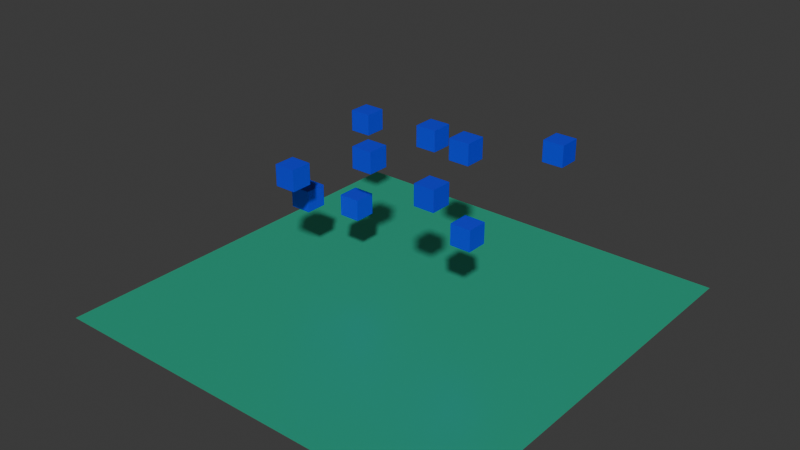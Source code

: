 # Source: exp_9_rigid_body.blend  (saved by Blender 4.4.32; exported with 4.5.12 LTS)
import bpy
from mathutils import Matrix  # noqa: F401  (used for matrix-valued properties, if any)

bpy.ops.wm.read_factory_settings(use_empty=True)
scene = bpy.context.scene
scene.name = 'Scene'

# ---- collections
col_collection = bpy.data.collections.new('Collection'); scene.collection.children.link(col_collection)

# ---- materials (node trees are filled in below, after node groups)
mat_ground_001 = bpy.data.materials.new('ground.001')
mat_cubes = bpy.data.materials.new('cubes')

# ---- material node trees
mat_ground_001.use_nodes = True; mat_ground_001.node_tree.nodes.clear()
_N = mat_ground_001.node_tree.nodes; _L = mat_ground_001.node_tree.links
n0 = _N.new('ShaderNodeBsdfPrincipled'); n0.name = 'Principled BSDF'; n0.location = (10, 300)
n0.inputs[0].default_value = (0.06044, 0.8015, 0.4858, 1.0)
n0.inputs[1].default_value = 0.6147
n0.inputs[2].default_value = 0.4266
n1 = _N.new('ShaderNodeOutputMaterial'); n1.name = 'Material Output'; n1.location = (300, 300)
_L.new(n0.outputs[0], n1.inputs[0])
n1.is_active_output = True
mat_cubes.use_nodes = True; mat_cubes.node_tree.nodes.clear()
_N = mat_cubes.node_tree.nodes; _L = mat_cubes.node_tree.links
n0 = _N.new('ShaderNodeBsdfPrincipled'); n0.name = 'Principled BSDF'; n0.location = (10, 300)
n0.inputs[0].default_value = (0.0, 0.02734, 0.8029, 1.0)
n1 = _N.new('ShaderNodeOutputMaterial'); n1.name = 'Material Output'; n1.location = (300, 300)
_L.new(n0.outputs[0], n1.inputs[0])
n1.is_active_output = True

# ---- world
world_world = bpy.data.worlds.new('World'); scene.world = world_world
world_world.use_nodes = True; world_world.node_tree.nodes.clear()
_N = world_world.node_tree.nodes; _L = world_world.node_tree.links
n0 = _N.new('ShaderNodeOutputWorld'); n0.name = 'World Output'; n0.location = (300, 300)
n1 = _N.new('ShaderNodeBackground'); n1.name = 'Background'; n1.location = (10, 300)
n1.inputs[0].default_value = (0.05088, 0.05088, 0.05088, 1.0)
_L.new(n1.outputs[0], n0.inputs[0])
n0.is_active_output = True
world_world.color = (0.05088, 0.05088, 0.05088)
world_world.sun_shadow_jitter_overblur = 0.0

# ---- meshes
me_plane_007 = bpy.data.meshes.new('Plane.007')
me_plane_007.from_pydata([(-10.0, -10.0, 0.0), (10.0, -10.0, 0.0), (-10.0, 10.0, 0.0), (10.0, 10.0, 0.0)], [], [(0, 1, 3, 2)])
_uv = me_plane_007.uv_layers.new(name='UVMap')
_uv.uv.foreach_set('vector', [0.0, 0.0, 1.0, 0.0, 1.0, 1.0, 0.0, 1.0])
me_plane_007.materials.append(mat_ground_001)
me_plane_007.update()
me_cube_121 = bpy.data.meshes.new('Cube.121')
me_cube_121.from_pydata([(-0.5, -0.5, -0.5), (-0.5, -0.5, 0.5), (-0.5, 0.5, -0.5), (-0.5, 0.5, 0.5), (0.5, -0.5, -0.5), (0.5, -0.5, 0.5), (0.5, 0.5, -0.5), (0.5, 0.5, 0.5)], [], [(0, 1, 3, 2), (2, 3, 7, 6), (6, 7, 5, 4), (4, 5, 1, 0), (2, 6, 4, 0), (7, 3, 1, 5)])
_uv = me_cube_121.uv_layers.new(name='UVMap')
_uv.uv.foreach_set('vector', [0.375, 0.0, 0.625, 0.0, 0.625, 0.25, 0.375, 0.25, 0.375, 0.25, 0.625, 0.25, 0.625, 0.5, 0.375, 0.5, 0.375, 0.5, 0.625, 0.5, 0.625, 0.75, 0.375, 0.75, 0.375, 0.75, 0.625, 0.75, 0.625, 1.0, 0.375, 1.0, 0.125, 0.5, 0.375, 0.5, 0.375, 0.75, 0.125, 0.75, 0.625, 0.5, 0.875, 0.5, 0.875, 0.75, 0.625, 0.75])
me_cube_121.materials.append(mat_cubes)
me_cube_121.update()
me_cube_122 = bpy.data.meshes.new('Cube.122')
me_cube_122.from_pydata([(-0.5, -0.5, -0.5), (-0.5, -0.5, 0.5), (-0.5, 0.5, -0.5), (-0.5, 0.5, 0.5), (0.5, -0.5, -0.5), (0.5, -0.5, 0.5), (0.5, 0.5, -0.5), (0.5, 0.5, 0.5)], [], [(0, 1, 3, 2), (2, 3, 7, 6), (6, 7, 5, 4), (4, 5, 1, 0), (2, 6, 4, 0), (7, 3, 1, 5)])
_uv = me_cube_122.uv_layers.new(name='UVMap')
_uv.uv.foreach_set('vector', [0.375, 0.0, 0.625, 0.0, 0.625, 0.25, 0.375, 0.25, 0.375, 0.25, 0.625, 0.25, 0.625, 0.5, 0.375, 0.5, 0.375, 0.5, 0.625, 0.5, 0.625, 0.75, 0.375, 0.75, 0.375, 0.75, 0.625, 0.75, 0.625, 1.0, 0.375, 1.0, 0.125, 0.5, 0.375, 0.5, 0.375, 0.75, 0.125, 0.75, 0.625, 0.5, 0.875, 0.5, 0.875, 0.75, 0.625, 0.75])
me_cube_122.materials.append(mat_cubes)
me_cube_122.update()
me_cube_123 = bpy.data.meshes.new('Cube.123')
me_cube_123.from_pydata([(-0.5, -0.5, -0.5), (-0.5, -0.5, 0.5), (-0.5, 0.5, -0.5), (-0.5, 0.5, 0.5), (0.5, -0.5, -0.5), (0.5, -0.5, 0.5), (0.5, 0.5, -0.5), (0.5, 0.5, 0.5)], [], [(0, 1, 3, 2), (2, 3, 7, 6), (6, 7, 5, 4), (4, 5, 1, 0), (2, 6, 4, 0), (7, 3, 1, 5)])
_uv = me_cube_123.uv_layers.new(name='UVMap')
_uv.uv.foreach_set('vector', [0.375, 0.0, 0.625, 0.0, 0.625, 0.25, 0.375, 0.25, 0.375, 0.25, 0.625, 0.25, 0.625, 0.5, 0.375, 0.5, 0.375, 0.5, 0.625, 0.5, 0.625, 0.75, 0.375, 0.75, 0.375, 0.75, 0.625, 0.75, 0.625, 1.0, 0.375, 1.0, 0.125, 0.5, 0.375, 0.5, 0.375, 0.75, 0.125, 0.75, 0.625, 0.5, 0.875, 0.5, 0.875, 0.75, 0.625, 0.75])
me_cube_123.materials.append(mat_cubes)
me_cube_123.update()
me_cube_124 = bpy.data.meshes.new('Cube.124')
me_cube_124.from_pydata([(-0.5, -0.5, -0.5), (-0.5, -0.5, 0.5), (-0.5, 0.5, -0.5), (-0.5, 0.5, 0.5), (0.5, -0.5, -0.5), (0.5, -0.5, 0.5), (0.5, 0.5, -0.5), (0.5, 0.5, 0.5)], [], [(0, 1, 3, 2), (2, 3, 7, 6), (6, 7, 5, 4), (4, 5, 1, 0), (2, 6, 4, 0), (7, 3, 1, 5)])
_uv = me_cube_124.uv_layers.new(name='UVMap')
_uv.uv.foreach_set('vector', [0.375, 0.0, 0.625, 0.0, 0.625, 0.25, 0.375, 0.25, 0.375, 0.25, 0.625, 0.25, 0.625, 0.5, 0.375, 0.5, 0.375, 0.5, 0.625, 0.5, 0.625, 0.75, 0.375, 0.75, 0.375, 0.75, 0.625, 0.75, 0.625, 1.0, 0.375, 1.0, 0.125, 0.5, 0.375, 0.5, 0.375, 0.75, 0.125, 0.75, 0.625, 0.5, 0.875, 0.5, 0.875, 0.75, 0.625, 0.75])
me_cube_124.materials.append(mat_cubes)
me_cube_124.update()
me_cube_125 = bpy.data.meshes.new('Cube.125')
me_cube_125.from_pydata([(-0.5, -0.5, -0.5), (-0.5, -0.5, 0.5), (-0.5, 0.5, -0.5), (-0.5, 0.5, 0.5), (0.5, -0.5, -0.5), (0.5, -0.5, 0.5), (0.5, 0.5, -0.5), (0.5, 0.5, 0.5)], [], [(0, 1, 3, 2), (2, 3, 7, 6), (6, 7, 5, 4), (4, 5, 1, 0), (2, 6, 4, 0), (7, 3, 1, 5)])
_uv = me_cube_125.uv_layers.new(name='UVMap')
_uv.uv.foreach_set('vector', [0.375, 0.0, 0.625, 0.0, 0.625, 0.25, 0.375, 0.25, 0.375, 0.25, 0.625, 0.25, 0.625, 0.5, 0.375, 0.5, 0.375, 0.5, 0.625, 0.5, 0.625, 0.75, 0.375, 0.75, 0.375, 0.75, 0.625, 0.75, 0.625, 1.0, 0.375, 1.0, 0.125, 0.5, 0.375, 0.5, 0.375, 0.75, 0.125, 0.75, 0.625, 0.5, 0.875, 0.5, 0.875, 0.75, 0.625, 0.75])
me_cube_125.materials.append(mat_cubes)
me_cube_125.update()
me_cube_126 = bpy.data.meshes.new('Cube.126')
me_cube_126.from_pydata([(-0.5, -0.5, -0.5), (-0.5, -0.5, 0.5), (-0.5, 0.5, -0.5), (-0.5, 0.5, 0.5), (0.5, -0.5, -0.5), (0.5, -0.5, 0.5), (0.5, 0.5, -0.5), (0.5, 0.5, 0.5), (-0.5, 0.3, -0.5), (-0.5, 0.1, -0.5), (-0.5, -0.1, -0.5), (-0.5, -0.3, -0.5), (-0.5, -0.5, -0.3), (-0.5, -0.5, -0.1), (-0.5, -0.5, 0.1), (-0.5, -0.5, 0.3), (-0.5, -0.3, 0.5), (-0.5, -0.1, 0.5), (-0.5, 0.1, 0.5), (-0.5, 0.3, 0.5), (-0.5, 0.5, 0.3), (-0.5, 0.5, 0.1), (-0.5, 0.5, -0.1), (-0.5, 0.5, -0.3), (0.3, 0.5, -0.5), (0.1, 0.5, -0.5), (-0.1, 0.5, -0.5), (-0.3, 0.5, -0.5), (-0.3, 0.5, 0.5), (-0.1, 0.5, 0.5), (0.1, 0.5, 0.5), (0.3, 0.5, 0.5), (0.5, 0.5, 0.3), (0.5, 0.5, 0.1), (0.5, 0.5, -0.1), (0.5, 0.5, -0.3), (0.5, -0.3, -0.5), (0.5, -0.1, -0.5), (0.5, 0.1, -0.5), (0.5, 0.3, -0.5), (0.5, 0.3, 0.5), (0.5, 0.1, 0.5), (0.5, -0.1, 0.5), (0.5, -0.3, 0.5), (0.5, -0.5, 0.3), (0.5, -0.5, 0.1), (0.5, -0.5, -0.1), (0.5, -0.5, -0.3), (-0.3, -0.5, -0.5), (-0.1, -0.5, -0.5), (0.1, -0.5, -0.5), (0.3, -0.5, -0.5), (0.3, -0.5, 0.5), (0.1, -0.5, 0.5), (-0.1, -0.5, 0.5), (-0.3, -0.5, 0.5), (0.3, 0.3, 0.5), (0.3, 0.1, 0.5), (0.3, -0.1, 0.5), (0.3, -0.3, 0.5), (0.1, 0.3, 0.5), (0.1, 0.1, 0.5), (0.1, -0.1, 0.5), (0.1, -0.3, 0.5), (-0.1, 0.3, 0.5), (-0.1, 0.1, 0.5), (-0.1, -0.1, 0.5), (-0.1, -0.3, 0.5), (-0.3, 0.3, 0.5), (-0.3, 0.1, 0.5), (-0.3, -0.1, 0.5), (-0.3, -0.3, 0.5), (-0.3, 0.3, -0.5), (-0.3, 0.1, -0.5), (-0.3, -0.1, -0.5), (-0.3, -0.3, -0.5), (-0.1, 0.3, -0.5), (-0.1, 0.1, -0.5), (-0.1, -0.1, -0.5), (-0.1, -0.3, -0.5), (0.1, 0.3, -0.5), (0.1, 0.1, -0.5), (0.1, -0.1, -0.5), (0.1, -0.3, -0.5), (0.3, 0.3, -0.5), (0.3, 0.1, -0.5), (0.3, -0.1, -0.5), (0.3, -0.3, -0.5), (0.3, -0.5, -0.3), (0.1, -0.5, -0.3), (-0.1, -0.5, -0.3), (-0.3, -0.5, -0.3), (0.3, -0.5, -0.1), (0.1, -0.5, -0.1), (-0.1, -0.5, -0.1), (-0.3, -0.5, -0.1), (0.3, -0.5, 0.1), (0.1, -0.5, 0.1), (-0.1, -0.5, 0.1), (-0.3, -0.5, 0.1), (0.3, -0.5, 0.3), (0.1, -0.5, 0.3), (-0.1, -0.5, 0.3), (-0.3, -0.5, 0.3), (0.5, 0.3, -0.3), (0.5, 0.1, -0.3), (0.5, -0.1, -0.3), (0.5, -0.3, -0.3), (0.5, 0.3, -0.1), (0.5, 0.1, -0.1), (0.5, -0.1, -0.1), (0.5, -0.3, -0.1), (0.5, 0.3, 0.1), (0.5, 0.1, 0.1), (0.5, -0.1, 0.1), (0.5, -0.3, 0.1), (0.5, 0.3, 0.3), (0.5, 0.1, 0.3), (0.5, -0.1, 0.3), (0.5, -0.3, 0.3), (-0.3, 0.5, -0.3), (-0.1, 0.5, -0.3), (0.1, 0.5, -0.3), (0.3, 0.5, -0.3), (-0.3, 0.5, -0.1), (-0.1, 0.5, -0.1), (0.1, 0.5, -0.1), (0.3, 0.5, -0.1), (-0.3, 0.5, 0.1), (-0.1, 0.5, 0.1), (0.1, 0.5, 0.1), (0.3, 0.5, 0.1), (-0.3, 0.5, 0.3), (-0.1, 0.5, 0.3), (0.1, 0.5, 0.3), (0.3, 0.5, 0.3), (-0.5, -0.3, -0.3), (-0.5, -0.1, -0.3), (-0.5, 0.1, -0.3), (-0.5, 0.3, -0.3), (-0.5, -0.3, -0.1), (-0.5, -0.1, -0.1), (-0.5, 0.1, -0.1), (-0.5, 0.3, -0.1), (-0.5, -0.3, 0.1), (-0.5, -0.1, 0.1), (-0.5, 0.1, 0.1), (-0.5, 0.3, 0.1), (-0.5, -0.3, 0.3), (-0.5, -0.1, 0.3), (-0.5, 0.1, 0.3), (-0.5, 0.3, 0.3)], [], [(151, 19, 3, 20), (135, 31, 7, 32), (119, 43, 5, 44), (103, 55, 1, 15), (87, 36, 4, 51), (71, 16, 1, 55), (43, 59, 52, 5), (59, 63, 53, 52), (63, 67, 54, 53), (67, 71, 55, 54), (7, 31, 56, 40), (40, 56, 57, 41), (41, 57, 58, 42), (42, 58, 59, 43), (31, 30, 60, 56), (56, 60, 61, 57), (57, 61, 62, 58), (58, 62, 63, 59), (30, 29, 64, 60), (60, 64, 65, 61), (61, 65, 66, 62), (62, 66, 67, 63), (29, 28, 68, 64), (64, 68, 69, 65), (65, 69, 70, 66), (66, 70, 71, 67), (28, 3, 19, 68), (68, 19, 18, 69), (69, 18, 17, 70), (70, 17, 16, 71), (11, 75, 48, 0), (75, 79, 49, 48), (79, 83, 50, 49), (83, 87, 51, 50), (2, 27, 72, 8), (8, 72, 73, 9), (9, 73, 74, 10), (10, 74, 75, 11), (27, 26, 76, 72), (72, 76, 77, 73), (73, 77, 78, 74), (74, 78, 79, 75), (26, 25, 80, 76), (76, 80, 81, 77), (77, 81, 82, 78), (78, 82, 83, 79), (25, 24, 84, 80), (80, 84, 85, 81), (81, 85, 86, 82), (82, 86, 87, 83), (24, 6, 39, 84), (84, 39, 38, 85), (85, 38, 37, 86), (86, 37, 36, 87), (48, 91, 12, 0), (91, 95, 13, 12), (95, 99, 14, 13), (99, 103, 15, 14), (4, 47, 88, 51), (51, 88, 89, 50), (50, 89, 90, 49), (49, 90, 91, 48), (47, 46, 92, 88), (88, 92, 93, 89), (89, 93, 94, 90), (90, 94, 95, 91), (46, 45, 96, 92), (92, 96, 97, 93), (93, 97, 98, 94), (94, 98, 99, 95), (45, 44, 100, 96), (96, 100, 101, 97), (97, 101, 102, 98), (98, 102, 103, 99), (44, 5, 52, 100), (100, 52, 53, 101), (101, 53, 54, 102), (102, 54, 55, 103), (36, 107, 47, 4), (107, 111, 46, 47), (111, 115, 45, 46), (115, 119, 44, 45), (6, 35, 104, 39), (39, 104, 105, 38), (38, 105, 106, 37), (37, 106, 107, 36), (35, 34, 108, 104), (104, 108, 109, 105), (105, 109, 110, 106), (106, 110, 111, 107), (34, 33, 112, 108), (108, 112, 113, 109), (109, 113, 114, 110), (110, 114, 115, 111), (33, 32, 116, 112), (112, 116, 117, 113), (113, 117, 118, 114), (114, 118, 119, 115), (32, 7, 40, 116), (116, 40, 41, 117), (117, 41, 42, 118), (118, 42, 43, 119), (24, 123, 35, 6), (123, 127, 34, 35), (127, 131, 33, 34), (131, 135, 32, 33), (2, 23, 120, 27), (27, 120, 121, 26), (26, 121, 122, 25), (25, 122, 123, 24), (23, 22, 124, 120), (120, 124, 125, 121), (121, 125, 126, 122), (122, 126, 127, 123), (22, 21, 128, 124), (124, 128, 129, 125), (125, 129, 130, 126), (126, 130, 131, 127), (21, 20, 132, 128), (128, 132, 133, 129), (129, 133, 134, 130), (130, 134, 135, 131), (20, 3, 28, 132), (132, 28, 29, 133), (133, 29, 30, 134), (134, 30, 31, 135), (8, 139, 23, 2), (139, 143, 22, 23), (143, 147, 21, 22), (147, 151, 20, 21), (0, 12, 136, 11), (11, 136, 137, 10), (10, 137, 138, 9), (9, 138, 139, 8), (12, 13, 140, 136), (136, 140, 141, 137), (137, 141, 142, 138), (138, 142, 143, 139), (13, 14, 144, 140), (140, 144, 145, 141), (141, 145, 146, 142), (142, 146, 147, 143), (14, 15, 148, 144), (144, 148, 149, 145), (145, 149, 150, 146), (146, 150, 151, 147), (15, 1, 16, 148), (148, 16, 17, 149), (149, 17, 18, 150), (150, 18, 19, 151)])
_uv = me_cube_126.uv_layers.new(name='UVMap')
_uv.uv.foreach_set('vector', [0.575, 0.2, 0.625, 0.2, 0.625, 0.25, 0.575, 0.25, 0.575, 0.45, 0.625, 0.45, 0.625, 0.5, 0.575, 0.5, 0.575, 0.7, 0.625, 0.7, 0.625, 0.75, 0.575, 0.75, 0.575, 0.95, 0.625, 0.95, 0.625, 1.0, 0.575, 1.0, 0.325, 0.7, 0.375, 0.7, 0.375, 0.75, 0.325, 0.75, 0.825, 0.7, 0.875, 0.7, 0.875, 0.75, 0.825, 0.75, 0.625, 0.7, 0.675, 0.7, 0.675, 0.75, 0.625, 0.75, 0.675, 0.7, 0.725, 0.7, 0.725, 0.75, 0.675, 0.75, 0.725, 0.7, 0.775, 0.7, 0.775, 0.75, 0.725, 0.75, 0.775, 0.7, 0.825, 0.7, 0.825, 0.75, 0.775, 0.75, 0.625, 0.5, 0.675, 0.5, 0.675, 0.55, 0.625, 0.55, 0.625, 0.55, 0.675, 0.55, 0.675, 0.6, 0.625, 0.6, 0.625, 0.6, 0.675, 0.6, 0.675, 0.65, 0.625, 0.65, 0.625, 0.65, 0.675, 0.65, 0.675, 0.7, 0.625, 0.7, 0.675, 0.5, 0.725, 0.5, 0.725, 0.55, 0.675, 0.55, 0.675, 0.55, 0.725, 0.55, 0.725, 0.6, 0.675, 0.6, 0.675, 0.6, 0.725, 0.6, 0.725, 0.65, 0.675, 0.65, 0.675, 0.65, 0.725, 0.65, 0.725, 0.7, 0.675, 0.7, 0.725, 0.5, 0.775, 0.5, 0.775, 0.55, 0.725, 0.55, 0.725, 0.55, 0.775, 0.55, 0.775, 0.6, 0.725, 0.6, 0.725, 0.6, 0.775, 0.6, 0.775, 0.65, 0.725, 0.65, 0.725, 0.65, 0.775, 0.65, 0.775, 0.7, 0.725, 0.7, 0.775, 0.5, 0.825, 0.5, 0.825, 0.55, 0.775, 0.55, 0.775, 0.55, 0.825, 0.55, 0.825, 0.6, 0.775, 0.6, 0.775, 0.6, 0.825, 0.6, 0.825, 0.65, 0.775, 0.65, 0.775, 0.65, 0.825, 0.65, 0.825, 0.7, 0.775, 0.7, 0.825, 0.5, 0.875, 0.5, 0.875, 0.55, 0.825, 0.55, 0.825, 0.55, 0.875, 0.55, 0.875, 0.6, 0.825, 0.6, 0.825, 0.6, 0.875, 0.6, 0.875, 0.65, 0.825, 0.65, 0.825, 0.65, 0.875, 0.65, 0.875, 0.7, 0.825, 0.7, 0.125, 0.7, 0.175, 0.7, 0.175, 0.75, 0.125, 0.75, 0.175, 0.7, 0.225, 0.7, 0.225, 0.75, 0.175, 0.75, 0.225, 0.7, 0.275, 0.7, 0.275, 0.75, 0.225, 0.75, 0.275, 0.7, 0.325, 0.7, 0.325, 0.75, 0.275, 0.75, 0.125, 0.5, 0.175, 0.5, 0.175, 0.55, 0.125, 0.55, 0.125, 0.55, 0.175, 0.55, 0.175, 0.6, 0.125, 0.6, 0.125, 0.6, 0.175, 0.6, 0.175, 0.65, 0.125, 0.65, 0.125, 0.65, 0.175, 0.65, 0.175, 0.7, 0.125, 0.7, 0.175, 0.5, 0.225, 0.5, 0.225, 0.55, 0.175, 0.55, 0.175, 0.55, 0.225, 0.55, 0.225, 0.6, 0.175, 0.6, 0.175, 0.6, 0.225, 0.6, 0.225, 0.65, 0.175, 0.65, 0.175, 0.65, 0.225, 0.65, 0.225, 0.7, 0.175, 0.7, 0.225, 0.5, 0.275, 0.5, 0.275, 0.55, 0.225, 0.55, 0.225, 0.55, 0.275, 0.55, 0.275, 0.6, 0.225, 0.6, 0.225, 0.6, 0.275, 0.6, 0.275, 0.65, 0.225, 0.65, 0.225, 0.65, 0.275, 0.65, 0.275, 0.7, 0.225, 0.7, 0.275, 0.5, 0.325, 0.5, 0.325, 0.55, 0.275, 0.55, 0.275, 0.55, 0.325, 0.55, 0.325, 0.6, 0.275, 0.6, 0.275, 0.6, 0.325, 0.6, 0.325, 0.65, 0.275, 0.65, 0.275, 0.65, 0.325, 0.65, 0.325, 0.7, 0.275, 0.7, 0.325, 0.5, 0.375, 0.5, 0.375, 0.55, 0.325, 0.55, 0.325, 0.55, 0.375, 0.55, 0.375, 0.6, 0.325, 0.6, 0.325, 0.6, 0.375, 0.6, 0.375, 0.65, 0.325, 0.65, 0.325, 0.65, 0.375, 0.65, 0.375, 0.7, 0.325, 0.7, 0.375, 0.95, 0.425, 0.95, 0.425, 1.0, 0.375, 1.0, 0.425, 0.95, 0.475, 0.95, 0.475, 1.0, 0.425, 1.0, 0.475, 0.95, 0.525, 0.95, 0.525, 1.0, 0.475, 1.0, 0.525, 0.95, 0.575, 0.95, 0.575, 1.0, 0.525, 1.0, 0.375, 0.75, 0.425, 0.75, 0.425, 0.8, 0.375, 0.8, 0.375, 0.8, 0.425, 0.8, 0.425, 0.85, 0.375, 0.85, 0.375, 0.85, 0.425, 0.85, 0.425, 0.9, 0.375, 0.9, 0.375, 0.9, 0.425, 0.9, 0.425, 0.95, 0.375, 0.95, 0.425, 0.75, 0.475, 0.75, 0.475, 0.8, 0.425, 0.8, 0.425, 0.8, 0.475, 0.8, 0.475, 0.85, 0.425, 0.85, 0.425, 0.85, 0.475, 0.85, 0.475, 0.9, 0.425, 0.9, 0.425, 0.9, 0.475, 0.9, 0.475, 0.95, 0.425, 0.95, 0.475, 0.75, 0.525, 0.75, 0.525, 0.8, 0.475, 0.8, 0.475, 0.8, 0.525, 0.8, 0.525, 0.85, 0.475, 0.85, 0.475, 0.85, 0.525, 0.85, 0.525, 0.9, 0.475, 0.9, 0.475, 0.9, 0.525, 0.9, 0.525, 0.95, 0.475, 0.95, 0.525, 0.75, 0.575, 0.75, 0.575, 0.8, 0.525, 0.8, 0.525, 0.8, 0.575, 0.8, 0.575, 0.85, 0.525, 0.85, 0.525, 0.85, 0.575, 0.85, 0.575, 0.9, 0.525, 0.9, 0.525, 0.9, 0.575, 0.9, 0.575, 0.95, 0.525, 0.95, 0.575, 0.75, 0.625, 0.75, 0.625, 0.8, 0.575, 0.8, 0.575, 0.8, 0.625, 0.8, 0.625, 0.85, 0.575, 0.85, 0.575, 0.85, 0.625, 0.85, 0.625, 0.9, 0.575, 0.9, 0.575, 0.9, 0.625, 0.9, 0.625, 0.95, 0.575, 0.95, 0.375, 0.7, 0.425, 0.7, 0.425, 0.75, 0.375, 0.75, 0.425, 0.7, 0.475, 0.7, 0.475, 0.75, 0.425, 0.75, 0.475, 0.7, 0.525, 0.7, 0.525, 0.75, 0.475, 0.75, 0.525, 0.7, 0.575, 0.7, 0.575, 0.75, 0.525, 0.75, 0.375, 0.5, 0.425, 0.5, 0.425, 0.55, 0.375, 0.55, 0.375, 0.55, 0.425, 0.55, 0.425, 0.6, 0.375, 0.6, 0.375, 0.6, 0.425, 0.6, 0.425, 0.65, 0.375, 0.65, 0.375, 0.65, 0.425, 0.65, 0.425, 0.7, 0.375, 0.7, 0.425, 0.5, 0.475, 0.5, 0.475, 0.55, 0.425, 0.55, 0.425, 0.55, 0.475, 0.55, 0.475, 0.6, 0.425, 0.6, 0.425, 0.6, 0.475, 0.6, 0.475, 0.65, 0.425, 0.65, 0.425, 0.65, 0.475, 0.65, 0.475, 0.7, 0.425, 0.7, 0.475, 0.5, 0.525, 0.5, 0.525, 0.55, 0.475, 0.55, 0.475, 0.55, 0.525, 0.55, 0.525, 0.6, 0.475, 0.6, 0.475, 0.6, 0.525, 0.6, 0.525, 0.65, 0.475, 0.65, 0.475, 0.65, 0.525, 0.65, 0.525, 0.7, 0.475, 0.7, 0.525, 0.5, 0.575, 0.5, 0.575, 0.55, 0.525, 0.55, 0.525, 0.55, 0.575, 0.55, 0.575, 0.6, 0.525, 0.6, 0.525, 0.6, 0.575, 0.6, 0.575, 0.65, 0.525, 0.65, 0.525, 0.65, 0.575, 0.65, 0.575, 0.7, 0.525, 0.7, 0.575, 0.5, 0.625, 0.5, 0.625, 0.55, 0.575, 0.55, 0.575, 0.55, 0.625, 0.55, 0.625, 0.6, 0.575, 0.6, 0.575, 0.6, 0.625, 0.6, 0.625, 0.65, 0.575, 0.65, 0.575, 0.65, 0.625, 0.65, 0.625, 0.7, 0.575, 0.7, 0.375, 0.45, 0.425, 0.45, 0.425, 0.5, 0.375, 0.5, 0.425, 0.45, 0.475, 0.45, 0.475, 0.5, 0.425, 0.5, 0.475, 0.45, 0.525, 0.45, 0.525, 0.5, 0.475, 0.5, 0.525, 0.45, 0.575, 0.45, 0.575, 0.5, 0.525, 0.5, 0.375, 0.25, 0.425, 0.25, 0.425, 0.3, 0.375, 0.3, 0.375, 0.3, 0.425, 0.3, 0.425, 0.35, 0.375, 0.35, 0.375, 0.35, 0.425, 0.35, 0.425, 0.4, 0.375, 0.4, 0.375, 0.4, 0.425, 0.4, 0.425, 0.45, 0.375, 0.45, 0.425, 0.25, 0.475, 0.25, 0.475, 0.3, 0.425, 0.3, 0.425, 0.3, 0.475, 0.3, 0.475, 0.35, 0.425, 0.35, 0.425, 0.35, 0.475, 0.35, 0.475, 0.4, 0.425, 0.4, 0.425, 0.4, 0.475, 0.4, 0.475, 0.45, 0.425, 0.45, 0.475, 0.25, 0.525, 0.25, 0.525, 0.3, 0.475, 0.3, 0.475, 0.3, 0.525, 0.3, 0.525, 0.35, 0.475, 0.35, 0.475, 0.35, 0.525, 0.35, 0.525, 0.4, 0.475, 0.4, 0.475, 0.4, 0.525, 0.4, 0.525, 0.45, 0.475, 0.45, 0.525, 0.25, 0.575, 0.25, 0.575, 0.3, 0.525, 0.3, 0.525, 0.3, 0.575, 0.3, 0.575, 0.35, 0.525, 0.35, 0.525, 0.35, 0.575, 0.35, 0.575, 0.4, 0.525, 0.4, 0.525, 0.4, 0.575, 0.4, 0.575, 0.45, 0.525, 0.45, 0.575, 0.25, 0.625, 0.25, 0.625, 0.3, 0.575, 0.3, 0.575, 0.3, 0.625, 0.3, 0.625, 0.35, 0.575, 0.35, 0.575, 0.35, 0.625, 0.35, 0.625, 0.4, 0.575, 0.4, 0.575, 0.4, 0.625, 0.4, 0.625, 0.45, 0.575, 0.45, 0.375, 0.2, 0.425, 0.2, 0.425, 0.25, 0.375, 0.25, 0.425, 0.2, 0.475, 0.2, 0.475, 0.25, 0.425, 0.25, 0.475, 0.2, 0.525, 0.2, 0.525, 0.25, 0.475, 0.25, 0.525, 0.2, 0.575, 0.2, 0.575, 0.25, 0.525, 0.25, 0.375, 0.0, 0.425, 0.0, 0.425, 0.05, 0.375, 0.05, 0.375, 0.05, 0.425, 0.05, 0.425, 0.1, 0.375, 0.1, 0.375, 0.1, 0.425, 0.1, 0.425, 0.15, 0.375, 0.15, 0.375, 0.15, 0.425, 0.15, 0.425, 0.2, 0.375, 0.2, 0.425, 0.0, 0.475, 0.0, 0.475, 0.05, 0.425, 0.05, 0.425, 0.05, 0.475, 0.05, 0.475, 0.1, 0.425, 0.1, 0.425, 0.1, 0.475, 0.1, 0.475, 0.15, 0.425, 0.15, 0.425, 0.15, 0.475, 0.15, 0.475, 0.2, 0.425, 0.2, 0.475, 0.0, 0.525, 0.0, 0.525, 0.05, 0.475, 0.05, 0.475, 0.05, 0.525, 0.05, 0.525, 0.1, 0.475, 0.1, 0.475, 0.1, 0.525, 0.1, 0.525, 0.15, 0.475, 0.15, 0.475, 0.15, 0.525, 0.15, 0.525, 0.2, 0.475, 0.2, 0.525, 0.0, 0.575, 0.0, 0.575, 0.05, 0.525, 0.05, 0.525, 0.05, 0.575, 0.05, 0.575, 0.1, 0.525, 0.1, 0.525, 0.1, 0.575, 0.1, 0.575, 0.15, 0.525, 0.15, 0.525, 0.15, 0.575, 0.15, 0.575, 0.2, 0.525, 0.2, 0.575, 0.0, 0.625, 0.0, 0.625, 0.05, 0.575, 0.05, 0.575, 0.05, 0.625, 0.05, 0.625, 0.1, 0.575, 0.1, 0.575, 0.1, 0.625, 0.1, 0.625, 0.15, 0.575, 0.15, 0.575, 0.15, 0.625, 0.15, 0.625, 0.2, 0.575, 0.2])
me_cube_126.materials.append(mat_cubes)
me_cube_126.update()
me_cube_127 = bpy.data.meshes.new('Cube.127')
me_cube_127.from_pydata([(-0.5, -0.5, -0.5), (-0.5, -0.5, 0.5), (-0.5, 0.5, -0.5), (-0.5, 0.5, 0.5), (0.5, -0.5, -0.5), (0.5, -0.5, 0.5), (0.5, 0.5, -0.5), (0.5, 0.5, 0.5), (-0.5, 0.3, -0.5), (-0.5, 0.1, -0.5), (-0.5, -0.1, -0.5), (-0.5, -0.3, -0.5), (-0.5, -0.5, -0.3), (-0.5, -0.5, -0.1), (-0.5, -0.5, 0.1), (-0.5, -0.5, 0.3), (-0.5, -0.3, 0.5), (-0.5, -0.1, 0.5), (-0.5, 0.1, 0.5), (-0.5, 0.3, 0.5), (-0.5, 0.5, 0.3), (-0.5, 0.5, 0.1), (-0.5, 0.5, -0.1), (-0.5, 0.5, -0.3), (0.3, 0.5, -0.5), (0.1, 0.5, -0.5), (-0.1, 0.5, -0.5), (-0.3, 0.5, -0.5), (-0.3, 0.5, 0.5), (-0.1, 0.5, 0.5), (0.1, 0.5, 0.5), (0.3, 0.5, 0.5), (0.5, 0.5, 0.3), (0.5, 0.5, 0.1), (0.5, 0.5, -0.1), (0.5, 0.5, -0.3), (0.5, -0.3, -0.5), (0.5, -0.1, -0.5), (0.5, 0.1, -0.5), (0.5, 0.3, -0.5), (0.5, 0.3, 0.5), (0.5, 0.1, 0.5), (0.5, -0.1, 0.5), (0.5, -0.3, 0.5), (0.5, -0.5, 0.3), (0.5, -0.5, 0.1), (0.5, -0.5, -0.1), (0.5, -0.5, -0.3), (-0.3, -0.5, -0.5), (-0.1, -0.5, -0.5), (0.1, -0.5, -0.5), (0.3, -0.5, -0.5), (0.3, -0.5, 0.5), (0.1, -0.5, 0.5), (-0.1, -0.5, 0.5), (-0.3, -0.5, 0.5), (0.3, 0.3, 0.5), (0.3, 0.1, 0.5), (0.3, -0.1, 0.5), (0.3, -0.3, 0.5), (0.1, 0.3, 0.5), (0.1, 0.1, 0.5), (0.1, -0.1, 0.5), (0.1, -0.3, 0.5), (-0.1, 0.3, 0.5), (-0.1, 0.1, 0.5), (-0.1, -0.1, 0.5), (-0.1, -0.3, 0.5), (-0.3, 0.3, 0.5), (-0.3, 0.1, 0.5), (-0.3, -0.1, 0.5), (-0.3, -0.3, 0.5), (-0.3, 0.3, -0.5), (-0.3, 0.1, -0.5), (-0.3, -0.1, -0.5), (-0.3, -0.3, -0.5), (-0.1, 0.3, -0.5), (-0.1, 0.1, -0.5), (-0.1, -0.1, -0.5), (-0.1, -0.3, -0.5), (0.1, 0.3, -0.5), (0.1, 0.1, -0.5), (0.1, -0.1, -0.5), (0.1, -0.3, -0.5), (0.3, 0.3, -0.5), (0.3, 0.1, -0.5), (0.3, -0.1, -0.5), (0.3, -0.3, -0.5), (0.3, -0.5, -0.3), (0.1, -0.5, -0.3), (-0.1, -0.5, -0.3), (-0.3, -0.5, -0.3), (0.3, -0.5, -0.1), (0.1, -0.5, -0.1), (-0.1, -0.5, -0.1), (-0.3, -0.5, -0.1), (0.3, -0.5, 0.1), (0.1, -0.5, 0.1), (-0.1, -0.5, 0.1), (-0.3, -0.5, 0.1), (0.3, -0.5, 0.3), (0.1, -0.5, 0.3), (-0.1, -0.5, 0.3), (-0.3, -0.5, 0.3), (0.5, 0.3, -0.3), (0.5, 0.1, -0.3), (0.5, -0.1, -0.3), (0.5, -0.3, -0.3), (0.5, 0.3, -0.1), (0.5, 0.1, -0.1), (0.5, -0.1, -0.1), (0.5, -0.3, -0.1), (0.5, 0.3, 0.1), (0.5, 0.1, 0.1), (0.5, -0.1, 0.1), (0.5, -0.3, 0.1), (0.5, 0.3, 0.3), (0.5, 0.1, 0.3), (0.5, -0.1, 0.3), (0.5, -0.3, 0.3), (-0.3, 0.5, -0.3), (-0.1, 0.5, -0.3), (0.1, 0.5, -0.3), (0.3, 0.5, -0.3), (-0.3, 0.5, -0.1), (-0.1, 0.5, -0.1), (0.1, 0.5, -0.1), (0.3, 0.5, -0.1), (-0.3, 0.5, 0.1), (-0.1, 0.5, 0.1), (0.1, 0.5, 0.1), (0.3, 0.5, 0.1), (-0.3, 0.5, 0.3), (-0.1, 0.5, 0.3), (0.1, 0.5, 0.3), (0.3, 0.5, 0.3), (-0.5, -0.3, -0.3), (-0.5, -0.1, -0.3), (-0.5, 0.1, -0.3), (-0.5, 0.3, -0.3), (-0.5, -0.3, -0.1), (-0.5, -0.1, -0.1), (-0.5, 0.1, -0.1), (-0.5, 0.3, -0.1), (-0.5, -0.3, 0.1), (-0.5, -0.1, 0.1), (-0.5, 0.1, 0.1), (-0.5, 0.3, 0.1), (-0.5, -0.3, 0.3), (-0.5, -0.1, 0.3), (-0.5, 0.1, 0.3), (-0.5, 0.3, 0.3)], [], [(151, 19, 3, 20), (135, 31, 7, 32), (119, 43, 5, 44), (103, 55, 1, 15), (87, 36, 4, 51), (71, 16, 1, 55), (43, 59, 52, 5), (59, 63, 53, 52), (63, 67, 54, 53), (67, 71, 55, 54), (7, 31, 56, 40), (40, 56, 57, 41), (41, 57, 58, 42), (42, 58, 59, 43), (31, 30, 60, 56), (56, 60, 61, 57), (57, 61, 62, 58), (58, 62, 63, 59), (30, 29, 64, 60), (60, 64, 65, 61), (61, 65, 66, 62), (62, 66, 67, 63), (29, 28, 68, 64), (64, 68, 69, 65), (65, 69, 70, 66), (66, 70, 71, 67), (28, 3, 19, 68), (68, 19, 18, 69), (69, 18, 17, 70), (70, 17, 16, 71), (11, 75, 48, 0), (75, 79, 49, 48), (79, 83, 50, 49), (83, 87, 51, 50), (2, 27, 72, 8), (8, 72, 73, 9), (9, 73, 74, 10), (10, 74, 75, 11), (27, 26, 76, 72), (72, 76, 77, 73), (73, 77, 78, 74), (74, 78, 79, 75), (26, 25, 80, 76), (76, 80, 81, 77), (77, 81, 82, 78), (78, 82, 83, 79), (25, 24, 84, 80), (80, 84, 85, 81), (81, 85, 86, 82), (82, 86, 87, 83), (24, 6, 39, 84), (84, 39, 38, 85), (85, 38, 37, 86), (86, 37, 36, 87), (48, 91, 12, 0), (91, 95, 13, 12), (95, 99, 14, 13), (99, 103, 15, 14), (4, 47, 88, 51), (51, 88, 89, 50), (50, 89, 90, 49), (49, 90, 91, 48), (47, 46, 92, 88), (88, 92, 93, 89), (89, 93, 94, 90), (90, 94, 95, 91), (46, 45, 96, 92), (92, 96, 97, 93), (93, 97, 98, 94), (94, 98, 99, 95), (45, 44, 100, 96), (96, 100, 101, 97), (97, 101, 102, 98), (98, 102, 103, 99), (44, 5, 52, 100), (100, 52, 53, 101), (101, 53, 54, 102), (102, 54, 55, 103), (36, 107, 47, 4), (107, 111, 46, 47), (111, 115, 45, 46), (115, 119, 44, 45), (6, 35, 104, 39), (39, 104, 105, 38), (38, 105, 106, 37), (37, 106, 107, 36), (35, 34, 108, 104), (104, 108, 109, 105), (105, 109, 110, 106), (106, 110, 111, 107), (34, 33, 112, 108), (108, 112, 113, 109), (109, 113, 114, 110), (110, 114, 115, 111), (33, 32, 116, 112), (112, 116, 117, 113), (113, 117, 118, 114), (114, 118, 119, 115), (32, 7, 40, 116), (116, 40, 41, 117), (117, 41, 42, 118), (118, 42, 43, 119), (24, 123, 35, 6), (123, 127, 34, 35), (127, 131, 33, 34), (131, 135, 32, 33), (2, 23, 120, 27), (27, 120, 121, 26), (26, 121, 122, 25), (25, 122, 123, 24), (23, 22, 124, 120), (120, 124, 125, 121), (121, 125, 126, 122), (122, 126, 127, 123), (22, 21, 128, 124), (124, 128, 129, 125), (125, 129, 130, 126), (126, 130, 131, 127), (21, 20, 132, 128), (128, 132, 133, 129), (129, 133, 134, 130), (130, 134, 135, 131), (20, 3, 28, 132), (132, 28, 29, 133), (133, 29, 30, 134), (134, 30, 31, 135), (8, 139, 23, 2), (139, 143, 22, 23), (143, 147, 21, 22), (147, 151, 20, 21), (0, 12, 136, 11), (11, 136, 137, 10), (10, 137, 138, 9), (9, 138, 139, 8), (12, 13, 140, 136), (136, 140, 141, 137), (137, 141, 142, 138), (138, 142, 143, 139), (13, 14, 144, 140), (140, 144, 145, 141), (141, 145, 146, 142), (142, 146, 147, 143), (14, 15, 148, 144), (144, 148, 149, 145), (145, 149, 150, 146), (146, 150, 151, 147), (15, 1, 16, 148), (148, 16, 17, 149), (149, 17, 18, 150), (150, 18, 19, 151)])
_uv = me_cube_127.uv_layers.new(name='UVMap')
_uv.uv.foreach_set('vector', [0.575, 0.2, 0.625, 0.2, 0.625, 0.25, 0.575, 0.25, 0.575, 0.45, 0.625, 0.45, 0.625, 0.5, 0.575, 0.5, 0.575, 0.7, 0.625, 0.7, 0.625, 0.75, 0.575, 0.75, 0.575, 0.95, 0.625, 0.95, 0.625, 1.0, 0.575, 1.0, 0.325, 0.7, 0.375, 0.7, 0.375, 0.75, 0.325, 0.75, 0.825, 0.7, 0.875, 0.7, 0.875, 0.75, 0.825, 0.75, 0.625, 0.7, 0.675, 0.7, 0.675, 0.75, 0.625, 0.75, 0.675, 0.7, 0.725, 0.7, 0.725, 0.75, 0.675, 0.75, 0.725, 0.7, 0.775, 0.7, 0.775, 0.75, 0.725, 0.75, 0.775, 0.7, 0.825, 0.7, 0.825, 0.75, 0.775, 0.75, 0.625, 0.5, 0.675, 0.5, 0.675, 0.55, 0.625, 0.55, 0.625, 0.55, 0.675, 0.55, 0.675, 0.6, 0.625, 0.6, 0.625, 0.6, 0.675, 0.6, 0.675, 0.65, 0.625, 0.65, 0.625, 0.65, 0.675, 0.65, 0.675, 0.7, 0.625, 0.7, 0.675, 0.5, 0.725, 0.5, 0.725, 0.55, 0.675, 0.55, 0.675, 0.55, 0.725, 0.55, 0.725, 0.6, 0.675, 0.6, 0.675, 0.6, 0.725, 0.6, 0.725, 0.65, 0.675, 0.65, 0.675, 0.65, 0.725, 0.65, 0.725, 0.7, 0.675, 0.7, 0.725, 0.5, 0.775, 0.5, 0.775, 0.55, 0.725, 0.55, 0.725, 0.55, 0.775, 0.55, 0.775, 0.6, 0.725, 0.6, 0.725, 0.6, 0.775, 0.6, 0.775, 0.65, 0.725, 0.65, 0.725, 0.65, 0.775, 0.65, 0.775, 0.7, 0.725, 0.7, 0.775, 0.5, 0.825, 0.5, 0.825, 0.55, 0.775, 0.55, 0.775, 0.55, 0.825, 0.55, 0.825, 0.6, 0.775, 0.6, 0.775, 0.6, 0.825, 0.6, 0.825, 0.65, 0.775, 0.65, 0.775, 0.65, 0.825, 0.65, 0.825, 0.7, 0.775, 0.7, 0.825, 0.5, 0.875, 0.5, 0.875, 0.55, 0.825, 0.55, 0.825, 0.55, 0.875, 0.55, 0.875, 0.6, 0.825, 0.6, 0.825, 0.6, 0.875, 0.6, 0.875, 0.65, 0.825, 0.65, 0.825, 0.65, 0.875, 0.65, 0.875, 0.7, 0.825, 0.7, 0.125, 0.7, 0.175, 0.7, 0.175, 0.75, 0.125, 0.75, 0.175, 0.7, 0.225, 0.7, 0.225, 0.75, 0.175, 0.75, 0.225, 0.7, 0.275, 0.7, 0.275, 0.75, 0.225, 0.75, 0.275, 0.7, 0.325, 0.7, 0.325, 0.75, 0.275, 0.75, 0.125, 0.5, 0.175, 0.5, 0.175, 0.55, 0.125, 0.55, 0.125, 0.55, 0.175, 0.55, 0.175, 0.6, 0.125, 0.6, 0.125, 0.6, 0.175, 0.6, 0.175, 0.65, 0.125, 0.65, 0.125, 0.65, 0.175, 0.65, 0.175, 0.7, 0.125, 0.7, 0.175, 0.5, 0.225, 0.5, 0.225, 0.55, 0.175, 0.55, 0.175, 0.55, 0.225, 0.55, 0.225, 0.6, 0.175, 0.6, 0.175, 0.6, 0.225, 0.6, 0.225, 0.65, 0.175, 0.65, 0.175, 0.65, 0.225, 0.65, 0.225, 0.7, 0.175, 0.7, 0.225, 0.5, 0.275, 0.5, 0.275, 0.55, 0.225, 0.55, 0.225, 0.55, 0.275, 0.55, 0.275, 0.6, 0.225, 0.6, 0.225, 0.6, 0.275, 0.6, 0.275, 0.65, 0.225, 0.65, 0.225, 0.65, 0.275, 0.65, 0.275, 0.7, 0.225, 0.7, 0.275, 0.5, 0.325, 0.5, 0.325, 0.55, 0.275, 0.55, 0.275, 0.55, 0.325, 0.55, 0.325, 0.6, 0.275, 0.6, 0.275, 0.6, 0.325, 0.6, 0.325, 0.65, 0.275, 0.65, 0.275, 0.65, 0.325, 0.65, 0.325, 0.7, 0.275, 0.7, 0.325, 0.5, 0.375, 0.5, 0.375, 0.55, 0.325, 0.55, 0.325, 0.55, 0.375, 0.55, 0.375, 0.6, 0.325, 0.6, 0.325, 0.6, 0.375, 0.6, 0.375, 0.65, 0.325, 0.65, 0.325, 0.65, 0.375, 0.65, 0.375, 0.7, 0.325, 0.7, 0.375, 0.95, 0.425, 0.95, 0.425, 1.0, 0.375, 1.0, 0.425, 0.95, 0.475, 0.95, 0.475, 1.0, 0.425, 1.0, 0.475, 0.95, 0.525, 0.95, 0.525, 1.0, 0.475, 1.0, 0.525, 0.95, 0.575, 0.95, 0.575, 1.0, 0.525, 1.0, 0.375, 0.75, 0.425, 0.75, 0.425, 0.8, 0.375, 0.8, 0.375, 0.8, 0.425, 0.8, 0.425, 0.85, 0.375, 0.85, 0.375, 0.85, 0.425, 0.85, 0.425, 0.9, 0.375, 0.9, 0.375, 0.9, 0.425, 0.9, 0.425, 0.95, 0.375, 0.95, 0.425, 0.75, 0.475, 0.75, 0.475, 0.8, 0.425, 0.8, 0.425, 0.8, 0.475, 0.8, 0.475, 0.85, 0.425, 0.85, 0.425, 0.85, 0.475, 0.85, 0.475, 0.9, 0.425, 0.9, 0.425, 0.9, 0.475, 0.9, 0.475, 0.95, 0.425, 0.95, 0.475, 0.75, 0.525, 0.75, 0.525, 0.8, 0.475, 0.8, 0.475, 0.8, 0.525, 0.8, 0.525, 0.85, 0.475, 0.85, 0.475, 0.85, 0.525, 0.85, 0.525, 0.9, 0.475, 0.9, 0.475, 0.9, 0.525, 0.9, 0.525, 0.95, 0.475, 0.95, 0.525, 0.75, 0.575, 0.75, 0.575, 0.8, 0.525, 0.8, 0.525, 0.8, 0.575, 0.8, 0.575, 0.85, 0.525, 0.85, 0.525, 0.85, 0.575, 0.85, 0.575, 0.9, 0.525, 0.9, 0.525, 0.9, 0.575, 0.9, 0.575, 0.95, 0.525, 0.95, 0.575, 0.75, 0.625, 0.75, 0.625, 0.8, 0.575, 0.8, 0.575, 0.8, 0.625, 0.8, 0.625, 0.85, 0.575, 0.85, 0.575, 0.85, 0.625, 0.85, 0.625, 0.9, 0.575, 0.9, 0.575, 0.9, 0.625, 0.9, 0.625, 0.95, 0.575, 0.95, 0.375, 0.7, 0.425, 0.7, 0.425, 0.75, 0.375, 0.75, 0.425, 0.7, 0.475, 0.7, 0.475, 0.75, 0.425, 0.75, 0.475, 0.7, 0.525, 0.7, 0.525, 0.75, 0.475, 0.75, 0.525, 0.7, 0.575, 0.7, 0.575, 0.75, 0.525, 0.75, 0.375, 0.5, 0.425, 0.5, 0.425, 0.55, 0.375, 0.55, 0.375, 0.55, 0.425, 0.55, 0.425, 0.6, 0.375, 0.6, 0.375, 0.6, 0.425, 0.6, 0.425, 0.65, 0.375, 0.65, 0.375, 0.65, 0.425, 0.65, 0.425, 0.7, 0.375, 0.7, 0.425, 0.5, 0.475, 0.5, 0.475, 0.55, 0.425, 0.55, 0.425, 0.55, 0.475, 0.55, 0.475, 0.6, 0.425, 0.6, 0.425, 0.6, 0.475, 0.6, 0.475, 0.65, 0.425, 0.65, 0.425, 0.65, 0.475, 0.65, 0.475, 0.7, 0.425, 0.7, 0.475, 0.5, 0.525, 0.5, 0.525, 0.55, 0.475, 0.55, 0.475, 0.55, 0.525, 0.55, 0.525, 0.6, 0.475, 0.6, 0.475, 0.6, 0.525, 0.6, 0.525, 0.65, 0.475, 0.65, 0.475, 0.65, 0.525, 0.65, 0.525, 0.7, 0.475, 0.7, 0.525, 0.5, 0.575, 0.5, 0.575, 0.55, 0.525, 0.55, 0.525, 0.55, 0.575, 0.55, 0.575, 0.6, 0.525, 0.6, 0.525, 0.6, 0.575, 0.6, 0.575, 0.65, 0.525, 0.65, 0.525, 0.65, 0.575, 0.65, 0.575, 0.7, 0.525, 0.7, 0.575, 0.5, 0.625, 0.5, 0.625, 0.55, 0.575, 0.55, 0.575, 0.55, 0.625, 0.55, 0.625, 0.6, 0.575, 0.6, 0.575, 0.6, 0.625, 0.6, 0.625, 0.65, 0.575, 0.65, 0.575, 0.65, 0.625, 0.65, 0.625, 0.7, 0.575, 0.7, 0.375, 0.45, 0.425, 0.45, 0.425, 0.5, 0.375, 0.5, 0.425, 0.45, 0.475, 0.45, 0.475, 0.5, 0.425, 0.5, 0.475, 0.45, 0.525, 0.45, 0.525, 0.5, 0.475, 0.5, 0.525, 0.45, 0.575, 0.45, 0.575, 0.5, 0.525, 0.5, 0.375, 0.25, 0.425, 0.25, 0.425, 0.3, 0.375, 0.3, 0.375, 0.3, 0.425, 0.3, 0.425, 0.35, 0.375, 0.35, 0.375, 0.35, 0.425, 0.35, 0.425, 0.4, 0.375, 0.4, 0.375, 0.4, 0.425, 0.4, 0.425, 0.45, 0.375, 0.45, 0.425, 0.25, 0.475, 0.25, 0.475, 0.3, 0.425, 0.3, 0.425, 0.3, 0.475, 0.3, 0.475, 0.35, 0.425, 0.35, 0.425, 0.35, 0.475, 0.35, 0.475, 0.4, 0.425, 0.4, 0.425, 0.4, 0.475, 0.4, 0.475, 0.45, 0.425, 0.45, 0.475, 0.25, 0.525, 0.25, 0.525, 0.3, 0.475, 0.3, 0.475, 0.3, 0.525, 0.3, 0.525, 0.35, 0.475, 0.35, 0.475, 0.35, 0.525, 0.35, 0.525, 0.4, 0.475, 0.4, 0.475, 0.4, 0.525, 0.4, 0.525, 0.45, 0.475, 0.45, 0.525, 0.25, 0.575, 0.25, 0.575, 0.3, 0.525, 0.3, 0.525, 0.3, 0.575, 0.3, 0.575, 0.35, 0.525, 0.35, 0.525, 0.35, 0.575, 0.35, 0.575, 0.4, 0.525, 0.4, 0.525, 0.4, 0.575, 0.4, 0.575, 0.45, 0.525, 0.45, 0.575, 0.25, 0.625, 0.25, 0.625, 0.3, 0.575, 0.3, 0.575, 0.3, 0.625, 0.3, 0.625, 0.35, 0.575, 0.35, 0.575, 0.35, 0.625, 0.35, 0.625, 0.4, 0.575, 0.4, 0.575, 0.4, 0.625, 0.4, 0.625, 0.45, 0.575, 0.45, 0.375, 0.2, 0.425, 0.2, 0.425, 0.25, 0.375, 0.25, 0.425, 0.2, 0.475, 0.2, 0.475, 0.25, 0.425, 0.25, 0.475, 0.2, 0.525, 0.2, 0.525, 0.25, 0.475, 0.25, 0.525, 0.2, 0.575, 0.2, 0.575, 0.25, 0.525, 0.25, 0.375, 0.0, 0.425, 0.0, 0.425, 0.05, 0.375, 0.05, 0.375, 0.05, 0.425, 0.05, 0.425, 0.1, 0.375, 0.1, 0.375, 0.1, 0.425, 0.1, 0.425, 0.15, 0.375, 0.15, 0.375, 0.15, 0.425, 0.15, 0.425, 0.2, 0.375, 0.2, 0.425, 0.0, 0.475, 0.0, 0.475, 0.05, 0.425, 0.05, 0.425, 0.05, 0.475, 0.05, 0.475, 0.1, 0.425, 0.1, 0.425, 0.1, 0.475, 0.1, 0.475, 0.15, 0.425, 0.15, 0.425, 0.15, 0.475, 0.15, 0.475, 0.2, 0.425, 0.2, 0.475, 0.0, 0.525, 0.0, 0.525, 0.05, 0.475, 0.05, 0.475, 0.05, 0.525, 0.05, 0.525, 0.1, 0.475, 0.1, 0.475, 0.1, 0.525, 0.1, 0.525, 0.15, 0.475, 0.15, 0.475, 0.15, 0.525, 0.15, 0.525, 0.2, 0.475, 0.2, 0.525, 0.0, 0.575, 0.0, 0.575, 0.05, 0.525, 0.05, 0.525, 0.05, 0.575, 0.05, 0.575, 0.1, 0.525, 0.1, 0.525, 0.1, 0.575, 0.1, 0.575, 0.15, 0.525, 0.15, 0.525, 0.15, 0.575, 0.15, 0.575, 0.2, 0.525, 0.2, 0.575, 0.0, 0.625, 0.0, 0.625, 0.05, 0.575, 0.05, 0.575, 0.05, 0.625, 0.05, 0.625, 0.1, 0.575, 0.1, 0.575, 0.1, 0.625, 0.1, 0.625, 0.15, 0.575, 0.15, 0.575, 0.15, 0.625, 0.15, 0.625, 0.2, 0.575, 0.2])
me_cube_127.materials.append(mat_cubes)
me_cube_127.update()
me_cube_128 = bpy.data.meshes.new('Cube.128')
me_cube_128.from_pydata([(-0.5, -0.5, -0.5), (-0.5, -0.5, 0.5), (-0.5, 0.5, -0.5), (-0.5, 0.5, 0.5), (0.5, -0.5, -0.5), (0.5, -0.5, 0.5), (0.5, 0.5, -0.5), (0.5, 0.5, 0.5), (-0.5, 0.3, -0.5), (-0.5, 0.1, -0.5), (-0.5, -0.1, -0.5), (-0.5, -0.3, -0.5), (-0.5, -0.5, -0.3), (-0.5, -0.5, -0.1), (-0.5, -0.5, 0.1), (-0.5, -0.5, 0.3), (-0.5, -0.3, 0.5), (-0.5, -0.1, 0.5), (-0.5, 0.1, 0.5), (-0.5, 0.3, 0.5), (-0.5, 0.5, 0.3), (-0.5, 0.5, 0.1), (-0.5, 0.5, -0.1), (-0.5, 0.5, -0.3), (0.3, 0.5, -0.5), (0.1, 0.5, -0.5), (-0.1, 0.5, -0.5), (-0.3, 0.5, -0.5), (-0.3, 0.5, 0.5), (-0.1, 0.5, 0.5), (0.1, 0.5, 0.5), (0.3, 0.5, 0.5), (0.5, 0.5, 0.3), (0.5, 0.5, 0.1), (0.5, 0.5, -0.1), (0.5, 0.5, -0.3), (0.5, -0.3, -0.5), (0.5, -0.1, -0.5), (0.5, 0.1, -0.5), (0.5, 0.3, -0.5), (0.5, 0.3, 0.5), (0.5, 0.1, 0.5), (0.5, -0.1, 0.5), (0.5, -0.3, 0.5), (0.5, -0.5, 0.3), (0.5, -0.5, 0.1), (0.5, -0.5, -0.1), (0.5, -0.5, -0.3), (-0.3, -0.5, -0.5), (-0.1, -0.5, -0.5), (0.1, -0.5, -0.5), (0.3, -0.5, -0.5), (0.3, -0.5, 0.5), (0.1, -0.5, 0.5), (-0.1, -0.5, 0.5), (-0.3, -0.5, 0.5), (0.3, 0.3, 0.5), (0.3, 0.1, 0.5), (0.3, -0.1, 0.5), (0.3, -0.3, 0.5), (0.1, 0.3, 0.5), (0.1, 0.1, 0.5), (0.1, -0.1, 0.5), (0.1, -0.3, 0.5), (-0.1, 0.3, 0.5), (-0.1, 0.1, 0.5), (-0.1, -0.1, 0.5), (-0.1, -0.3, 0.5), (-0.3, 0.3, 0.5), (-0.3, 0.1, 0.5), (-0.3, -0.1, 0.5), (-0.3, -0.3, 0.5), (-0.3, 0.3, -0.5), (-0.3, 0.1, -0.5), (-0.3, -0.1, -0.5), (-0.3, -0.3, -0.5), (-0.1, 0.3, -0.5), (-0.1, 0.1, -0.5), (-0.1, -0.1, -0.5), (-0.1, -0.3, -0.5), (0.1, 0.3, -0.5), (0.1, 0.1, -0.5), (0.1, -0.1, -0.5), (0.1, -0.3, -0.5), (0.3, 0.3, -0.5), (0.3, 0.1, -0.5), (0.3, -0.1, -0.5), (0.3, -0.3, -0.5), (0.3, -0.5, -0.3), (0.1, -0.5, -0.3), (-0.1, -0.5, -0.3), (-0.3, -0.5, -0.3), (0.3, -0.5, -0.1), (0.1, -0.5, -0.1), (-0.1, -0.5, -0.1), (-0.3, -0.5, -0.1), (0.3, -0.5, 0.1), (0.1, -0.5, 0.1), (-0.1, -0.5, 0.1), (-0.3, -0.5, 0.1), (0.3, -0.5, 0.3), (0.1, -0.5, 0.3), (-0.1, -0.5, 0.3), (-0.3, -0.5, 0.3), (0.5, 0.3, -0.3), (0.5, 0.1, -0.3), (0.5, -0.1, -0.3), (0.5, -0.3, -0.3), (0.5, 0.3, -0.1), (0.5, 0.1, -0.1), (0.5, -0.1, -0.1), (0.5, -0.3, -0.1), (0.5, 0.3, 0.1), (0.5, 0.1, 0.1), (0.5, -0.1, 0.1), (0.5, -0.3, 0.1), (0.5, 0.3, 0.3), (0.5, 0.1, 0.3), (0.5, -0.1, 0.3), (0.5, -0.3, 0.3), (-0.3, 0.5, -0.3), (-0.1, 0.5, -0.3), (0.1, 0.5, -0.3), (0.3, 0.5, -0.3), (-0.3, 0.5, -0.1), (-0.1, 0.5, -0.1), (0.1, 0.5, -0.1), (0.3, 0.5, -0.1), (-0.3, 0.5, 0.1), (-0.1, 0.5, 0.1), (0.1, 0.5, 0.1), (0.3, 0.5, 0.1), (-0.3, 0.5, 0.3), (-0.1, 0.5, 0.3), (0.1, 0.5, 0.3), (0.3, 0.5, 0.3), (-0.5, -0.3, -0.3), (-0.5, -0.1, -0.3), (-0.5, 0.1, -0.3), (-0.5, 0.3, -0.3), (-0.5, -0.3, -0.1), (-0.5, -0.1, -0.1), (-0.5, 0.1, -0.1), (-0.5, 0.3, -0.1), (-0.5, -0.3, 0.1), (-0.5, -0.1, 0.1), (-0.5, 0.1, 0.1), (-0.5, 0.3, 0.1), (-0.5, -0.3, 0.3), (-0.5, -0.1, 0.3), (-0.5, 0.1, 0.3), (-0.5, 0.3, 0.3)], [], [(151, 19, 3, 20), (135, 31, 7, 32), (119, 43, 5, 44), (103, 55, 1, 15), (87, 36, 4, 51), (71, 16, 1, 55), (43, 59, 52, 5), (59, 63, 53, 52), (63, 67, 54, 53), (67, 71, 55, 54), (7, 31, 56, 40), (40, 56, 57, 41), (41, 57, 58, 42), (42, 58, 59, 43), (31, 30, 60, 56), (56, 60, 61, 57), (57, 61, 62, 58), (58, 62, 63, 59), (30, 29, 64, 60), (60, 64, 65, 61), (61, 65, 66, 62), (62, 66, 67, 63), (29, 28, 68, 64), (64, 68, 69, 65), (65, 69, 70, 66), (66, 70, 71, 67), (28, 3, 19, 68), (68, 19, 18, 69), (69, 18, 17, 70), (70, 17, 16, 71), (11, 75, 48, 0), (75, 79, 49, 48), (79, 83, 50, 49), (83, 87, 51, 50), (2, 27, 72, 8), (8, 72, 73, 9), (9, 73, 74, 10), (10, 74, 75, 11), (27, 26, 76, 72), (72, 76, 77, 73), (73, 77, 78, 74), (74, 78, 79, 75), (26, 25, 80, 76), (76, 80, 81, 77), (77, 81, 82, 78), (78, 82, 83, 79), (25, 24, 84, 80), (80, 84, 85, 81), (81, 85, 86, 82), (82, 86, 87, 83), (24, 6, 39, 84), (84, 39, 38, 85), (85, 38, 37, 86), (86, 37, 36, 87), (48, 91, 12, 0), (91, 95, 13, 12), (95, 99, 14, 13), (99, 103, 15, 14), (4, 47, 88, 51), (51, 88, 89, 50), (50, 89, 90, 49), (49, 90, 91, 48), (47, 46, 92, 88), (88, 92, 93, 89), (89, 93, 94, 90), (90, 94, 95, 91), (46, 45, 96, 92), (92, 96, 97, 93), (93, 97, 98, 94), (94, 98, 99, 95), (45, 44, 100, 96), (96, 100, 101, 97), (97, 101, 102, 98), (98, 102, 103, 99), (44, 5, 52, 100), (100, 52, 53, 101), (101, 53, 54, 102), (102, 54, 55, 103), (36, 107, 47, 4), (107, 111, 46, 47), (111, 115, 45, 46), (115, 119, 44, 45), (6, 35, 104, 39), (39, 104, 105, 38), (38, 105, 106, 37), (37, 106, 107, 36), (35, 34, 108, 104), (104, 108, 109, 105), (105, 109, 110, 106), (106, 110, 111, 107), (34, 33, 112, 108), (108, 112, 113, 109), (109, 113, 114, 110), (110, 114, 115, 111), (33, 32, 116, 112), (112, 116, 117, 113), (113, 117, 118, 114), (114, 118, 119, 115), (32, 7, 40, 116), (116, 40, 41, 117), (117, 41, 42, 118), (118, 42, 43, 119), (24, 123, 35, 6), (123, 127, 34, 35), (127, 131, 33, 34), (131, 135, 32, 33), (2, 23, 120, 27), (27, 120, 121, 26), (26, 121, 122, 25), (25, 122, 123, 24), (23, 22, 124, 120), (120, 124, 125, 121), (121, 125, 126, 122), (122, 126, 127, 123), (22, 21, 128, 124), (124, 128, 129, 125), (125, 129, 130, 126), (126, 130, 131, 127), (21, 20, 132, 128), (128, 132, 133, 129), (129, 133, 134, 130), (130, 134, 135, 131), (20, 3, 28, 132), (132, 28, 29, 133), (133, 29, 30, 134), (134, 30, 31, 135), (8, 139, 23, 2), (139, 143, 22, 23), (143, 147, 21, 22), (147, 151, 20, 21), (0, 12, 136, 11), (11, 136, 137, 10), (10, 137, 138, 9), (9, 138, 139, 8), (12, 13, 140, 136), (136, 140, 141, 137), (137, 141, 142, 138), (138, 142, 143, 139), (13, 14, 144, 140), (140, 144, 145, 141), (141, 145, 146, 142), (142, 146, 147, 143), (14, 15, 148, 144), (144, 148, 149, 145), (145, 149, 150, 146), (146, 150, 151, 147), (15, 1, 16, 148), (148, 16, 17, 149), (149, 17, 18, 150), (150, 18, 19, 151)])
_uv = me_cube_128.uv_layers.new(name='UVMap')
_uv.uv.foreach_set('vector', [0.575, 0.2, 0.625, 0.2, 0.625, 0.25, 0.575, 0.25, 0.575, 0.45, 0.625, 0.45, 0.625, 0.5, 0.575, 0.5, 0.575, 0.7, 0.625, 0.7, 0.625, 0.75, 0.575, 0.75, 0.575, 0.95, 0.625, 0.95, 0.625, 1.0, 0.575, 1.0, 0.325, 0.7, 0.375, 0.7, 0.375, 0.75, 0.325, 0.75, 0.825, 0.7, 0.875, 0.7, 0.875, 0.75, 0.825, 0.75, 0.625, 0.7, 0.675, 0.7, 0.675, 0.75, 0.625, 0.75, 0.675, 0.7, 0.725, 0.7, 0.725, 0.75, 0.675, 0.75, 0.725, 0.7, 0.775, 0.7, 0.775, 0.75, 0.725, 0.75, 0.775, 0.7, 0.825, 0.7, 0.825, 0.75, 0.775, 0.75, 0.625, 0.5, 0.675, 0.5, 0.675, 0.55, 0.625, 0.55, 0.625, 0.55, 0.675, 0.55, 0.675, 0.6, 0.625, 0.6, 0.625, 0.6, 0.675, 0.6, 0.675, 0.65, 0.625, 0.65, 0.625, 0.65, 0.675, 0.65, 0.675, 0.7, 0.625, 0.7, 0.675, 0.5, 0.725, 0.5, 0.725, 0.55, 0.675, 0.55, 0.675, 0.55, 0.725, 0.55, 0.725, 0.6, 0.675, 0.6, 0.675, 0.6, 0.725, 0.6, 0.725, 0.65, 0.675, 0.65, 0.675, 0.65, 0.725, 0.65, 0.725, 0.7, 0.675, 0.7, 0.725, 0.5, 0.775, 0.5, 0.775, 0.55, 0.725, 0.55, 0.725, 0.55, 0.775, 0.55, 0.775, 0.6, 0.725, 0.6, 0.725, 0.6, 0.775, 0.6, 0.775, 0.65, 0.725, 0.65, 0.725, 0.65, 0.775, 0.65, 0.775, 0.7, 0.725, 0.7, 0.775, 0.5, 0.825, 0.5, 0.825, 0.55, 0.775, 0.55, 0.775, 0.55, 0.825, 0.55, 0.825, 0.6, 0.775, 0.6, 0.775, 0.6, 0.825, 0.6, 0.825, 0.65, 0.775, 0.65, 0.775, 0.65, 0.825, 0.65, 0.825, 0.7, 0.775, 0.7, 0.825, 0.5, 0.875, 0.5, 0.875, 0.55, 0.825, 0.55, 0.825, 0.55, 0.875, 0.55, 0.875, 0.6, 0.825, 0.6, 0.825, 0.6, 0.875, 0.6, 0.875, 0.65, 0.825, 0.65, 0.825, 0.65, 0.875, 0.65, 0.875, 0.7, 0.825, 0.7, 0.125, 0.7, 0.175, 0.7, 0.175, 0.75, 0.125, 0.75, 0.175, 0.7, 0.225, 0.7, 0.225, 0.75, 0.175, 0.75, 0.225, 0.7, 0.275, 0.7, 0.275, 0.75, 0.225, 0.75, 0.275, 0.7, 0.325, 0.7, 0.325, 0.75, 0.275, 0.75, 0.125, 0.5, 0.175, 0.5, 0.175, 0.55, 0.125, 0.55, 0.125, 0.55, 0.175, 0.55, 0.175, 0.6, 0.125, 0.6, 0.125, 0.6, 0.175, 0.6, 0.175, 0.65, 0.125, 0.65, 0.125, 0.65, 0.175, 0.65, 0.175, 0.7, 0.125, 0.7, 0.175, 0.5, 0.225, 0.5, 0.225, 0.55, 0.175, 0.55, 0.175, 0.55, 0.225, 0.55, 0.225, 0.6, 0.175, 0.6, 0.175, 0.6, 0.225, 0.6, 0.225, 0.65, 0.175, 0.65, 0.175, 0.65, 0.225, 0.65, 0.225, 0.7, 0.175, 0.7, 0.225, 0.5, 0.275, 0.5, 0.275, 0.55, 0.225, 0.55, 0.225, 0.55, 0.275, 0.55, 0.275, 0.6, 0.225, 0.6, 0.225, 0.6, 0.275, 0.6, 0.275, 0.65, 0.225, 0.65, 0.225, 0.65, 0.275, 0.65, 0.275, 0.7, 0.225, 0.7, 0.275, 0.5, 0.325, 0.5, 0.325, 0.55, 0.275, 0.55, 0.275, 0.55, 0.325, 0.55, 0.325, 0.6, 0.275, 0.6, 0.275, 0.6, 0.325, 0.6, 0.325, 0.65, 0.275, 0.65, 0.275, 0.65, 0.325, 0.65, 0.325, 0.7, 0.275, 0.7, 0.325, 0.5, 0.375, 0.5, 0.375, 0.55, 0.325, 0.55, 0.325, 0.55, 0.375, 0.55, 0.375, 0.6, 0.325, 0.6, 0.325, 0.6, 0.375, 0.6, 0.375, 0.65, 0.325, 0.65, 0.325, 0.65, 0.375, 0.65, 0.375, 0.7, 0.325, 0.7, 0.375, 0.95, 0.425, 0.95, 0.425, 1.0, 0.375, 1.0, 0.425, 0.95, 0.475, 0.95, 0.475, 1.0, 0.425, 1.0, 0.475, 0.95, 0.525, 0.95, 0.525, 1.0, 0.475, 1.0, 0.525, 0.95, 0.575, 0.95, 0.575, 1.0, 0.525, 1.0, 0.375, 0.75, 0.425, 0.75, 0.425, 0.8, 0.375, 0.8, 0.375, 0.8, 0.425, 0.8, 0.425, 0.85, 0.375, 0.85, 0.375, 0.85, 0.425, 0.85, 0.425, 0.9, 0.375, 0.9, 0.375, 0.9, 0.425, 0.9, 0.425, 0.95, 0.375, 0.95, 0.425, 0.75, 0.475, 0.75, 0.475, 0.8, 0.425, 0.8, 0.425, 0.8, 0.475, 0.8, 0.475, 0.85, 0.425, 0.85, 0.425, 0.85, 0.475, 0.85, 0.475, 0.9, 0.425, 0.9, 0.425, 0.9, 0.475, 0.9, 0.475, 0.95, 0.425, 0.95, 0.475, 0.75, 0.525, 0.75, 0.525, 0.8, 0.475, 0.8, 0.475, 0.8, 0.525, 0.8, 0.525, 0.85, 0.475, 0.85, 0.475, 0.85, 0.525, 0.85, 0.525, 0.9, 0.475, 0.9, 0.475, 0.9, 0.525, 0.9, 0.525, 0.95, 0.475, 0.95, 0.525, 0.75, 0.575, 0.75, 0.575, 0.8, 0.525, 0.8, 0.525, 0.8, 0.575, 0.8, 0.575, 0.85, 0.525, 0.85, 0.525, 0.85, 0.575, 0.85, 0.575, 0.9, 0.525, 0.9, 0.525, 0.9, 0.575, 0.9, 0.575, 0.95, 0.525, 0.95, 0.575, 0.75, 0.625, 0.75, 0.625, 0.8, 0.575, 0.8, 0.575, 0.8, 0.625, 0.8, 0.625, 0.85, 0.575, 0.85, 0.575, 0.85, 0.625, 0.85, 0.625, 0.9, 0.575, 0.9, 0.575, 0.9, 0.625, 0.9, 0.625, 0.95, 0.575, 0.95, 0.375, 0.7, 0.425, 0.7, 0.425, 0.75, 0.375, 0.75, 0.425, 0.7, 0.475, 0.7, 0.475, 0.75, 0.425, 0.75, 0.475, 0.7, 0.525, 0.7, 0.525, 0.75, 0.475, 0.75, 0.525, 0.7, 0.575, 0.7, 0.575, 0.75, 0.525, 0.75, 0.375, 0.5, 0.425, 0.5, 0.425, 0.55, 0.375, 0.55, 0.375, 0.55, 0.425, 0.55, 0.425, 0.6, 0.375, 0.6, 0.375, 0.6, 0.425, 0.6, 0.425, 0.65, 0.375, 0.65, 0.375, 0.65, 0.425, 0.65, 0.425, 0.7, 0.375, 0.7, 0.425, 0.5, 0.475, 0.5, 0.475, 0.55, 0.425, 0.55, 0.425, 0.55, 0.475, 0.55, 0.475, 0.6, 0.425, 0.6, 0.425, 0.6, 0.475, 0.6, 0.475, 0.65, 0.425, 0.65, 0.425, 0.65, 0.475, 0.65, 0.475, 0.7, 0.425, 0.7, 0.475, 0.5, 0.525, 0.5, 0.525, 0.55, 0.475, 0.55, 0.475, 0.55, 0.525, 0.55, 0.525, 0.6, 0.475, 0.6, 0.475, 0.6, 0.525, 0.6, 0.525, 0.65, 0.475, 0.65, 0.475, 0.65, 0.525, 0.65, 0.525, 0.7, 0.475, 0.7, 0.525, 0.5, 0.575, 0.5, 0.575, 0.55, 0.525, 0.55, 0.525, 0.55, 0.575, 0.55, 0.575, 0.6, 0.525, 0.6, 0.525, 0.6, 0.575, 0.6, 0.575, 0.65, 0.525, 0.65, 0.525, 0.65, 0.575, 0.65, 0.575, 0.7, 0.525, 0.7, 0.575, 0.5, 0.625, 0.5, 0.625, 0.55, 0.575, 0.55, 0.575, 0.55, 0.625, 0.55, 0.625, 0.6, 0.575, 0.6, 0.575, 0.6, 0.625, 0.6, 0.625, 0.65, 0.575, 0.65, 0.575, 0.65, 0.625, 0.65, 0.625, 0.7, 0.575, 0.7, 0.375, 0.45, 0.425, 0.45, 0.425, 0.5, 0.375, 0.5, 0.425, 0.45, 0.475, 0.45, 0.475, 0.5, 0.425, 0.5, 0.475, 0.45, 0.525, 0.45, 0.525, 0.5, 0.475, 0.5, 0.525, 0.45, 0.575, 0.45, 0.575, 0.5, 0.525, 0.5, 0.375, 0.25, 0.425, 0.25, 0.425, 0.3, 0.375, 0.3, 0.375, 0.3, 0.425, 0.3, 0.425, 0.35, 0.375, 0.35, 0.375, 0.35, 0.425, 0.35, 0.425, 0.4, 0.375, 0.4, 0.375, 0.4, 0.425, 0.4, 0.425, 0.45, 0.375, 0.45, 0.425, 0.25, 0.475, 0.25, 0.475, 0.3, 0.425, 0.3, 0.425, 0.3, 0.475, 0.3, 0.475, 0.35, 0.425, 0.35, 0.425, 0.35, 0.475, 0.35, 0.475, 0.4, 0.425, 0.4, 0.425, 0.4, 0.475, 0.4, 0.475, 0.45, 0.425, 0.45, 0.475, 0.25, 0.525, 0.25, 0.525, 0.3, 0.475, 0.3, 0.475, 0.3, 0.525, 0.3, 0.525, 0.35, 0.475, 0.35, 0.475, 0.35, 0.525, 0.35, 0.525, 0.4, 0.475, 0.4, 0.475, 0.4, 0.525, 0.4, 0.525, 0.45, 0.475, 0.45, 0.525, 0.25, 0.575, 0.25, 0.575, 0.3, 0.525, 0.3, 0.525, 0.3, 0.575, 0.3, 0.575, 0.35, 0.525, 0.35, 0.525, 0.35, 0.575, 0.35, 0.575, 0.4, 0.525, 0.4, 0.525, 0.4, 0.575, 0.4, 0.575, 0.45, 0.525, 0.45, 0.575, 0.25, 0.625, 0.25, 0.625, 0.3, 0.575, 0.3, 0.575, 0.3, 0.625, 0.3, 0.625, 0.35, 0.575, 0.35, 0.575, 0.35, 0.625, 0.35, 0.625, 0.4, 0.575, 0.4, 0.575, 0.4, 0.625, 0.4, 0.625, 0.45, 0.575, 0.45, 0.375, 0.2, 0.425, 0.2, 0.425, 0.25, 0.375, 0.25, 0.425, 0.2, 0.475, 0.2, 0.475, 0.25, 0.425, 0.25, 0.475, 0.2, 0.525, 0.2, 0.525, 0.25, 0.475, 0.25, 0.525, 0.2, 0.575, 0.2, 0.575, 0.25, 0.525, 0.25, 0.375, 0.0, 0.425, 0.0, 0.425, 0.05, 0.375, 0.05, 0.375, 0.05, 0.425, 0.05, 0.425, 0.1, 0.375, 0.1, 0.375, 0.1, 0.425, 0.1, 0.425, 0.15, 0.375, 0.15, 0.375, 0.15, 0.425, 0.15, 0.425, 0.2, 0.375, 0.2, 0.425, 0.0, 0.475, 0.0, 0.475, 0.05, 0.425, 0.05, 0.425, 0.05, 0.475, 0.05, 0.475, 0.1, 0.425, 0.1, 0.425, 0.1, 0.475, 0.1, 0.475, 0.15, 0.425, 0.15, 0.425, 0.15, 0.475, 0.15, 0.475, 0.2, 0.425, 0.2, 0.475, 0.0, 0.525, 0.0, 0.525, 0.05, 0.475, 0.05, 0.475, 0.05, 0.525, 0.05, 0.525, 0.1, 0.475, 0.1, 0.475, 0.1, 0.525, 0.1, 0.525, 0.15, 0.475, 0.15, 0.475, 0.15, 0.525, 0.15, 0.525, 0.2, 0.475, 0.2, 0.525, 0.0, 0.575, 0.0, 0.575, 0.05, 0.525, 0.05, 0.525, 0.05, 0.575, 0.05, 0.575, 0.1, 0.525, 0.1, 0.525, 0.1, 0.575, 0.1, 0.575, 0.15, 0.525, 0.15, 0.525, 0.15, 0.575, 0.15, 0.575, 0.2, 0.525, 0.2, 0.575, 0.0, 0.625, 0.0, 0.625, 0.05, 0.575, 0.05, 0.575, 0.05, 0.625, 0.05, 0.625, 0.1, 0.575, 0.1, 0.575, 0.1, 0.625, 0.1, 0.625, 0.15, 0.575, 0.15, 0.575, 0.15, 0.625, 0.15, 0.625, 0.2, 0.575, 0.2])
me_cube_128.materials.append(mat_cubes)
me_cube_128.update()
me_cube_129 = bpy.data.meshes.new('Cube.129')
me_cube_129.from_pydata([(-0.5, -0.5, -0.5), (-0.5, -0.5, 0.5), (-0.5, 0.5, -0.5), (-0.5, 0.5, 0.5), (0.5, -0.5, -0.5), (0.5, -0.5, 0.5), (0.5, 0.5, -0.5), (0.5, 0.5, 0.5), (-0.5, 0.3, -0.5), (-0.5, 0.1, -0.5), (-0.5, -0.1, -0.5), (-0.5, -0.3, -0.5), (-0.5, -0.5, -0.3), (-0.5, -0.5, -0.1), (-0.5, -0.5, 0.1), (-0.5, -0.5, 0.3), (-0.5, -0.3, 0.5), (-0.5, -0.1, 0.5), (-0.5, 0.1, 0.5), (-0.5, 0.3, 0.5), (-0.5, 0.5, 0.3), (-0.5, 0.5, 0.1), (-0.5, 0.5, -0.1), (-0.5, 0.5, -0.3), (0.3, 0.5, -0.5), (0.1, 0.5, -0.5), (-0.1, 0.5, -0.5), (-0.3, 0.5, -0.5), (-0.3, 0.5, 0.5), (-0.1, 0.5, 0.5), (0.1, 0.5, 0.5), (0.3, 0.5, 0.5), (0.5, 0.5, 0.3), (0.5, 0.5, 0.1), (0.5, 0.5, -0.1), (0.5, 0.5, -0.3), (0.5, -0.3, -0.5), (0.5, -0.1, -0.5), (0.5, 0.1, -0.5), (0.5, 0.3, -0.5), (0.5, 0.3, 0.5), (0.5, 0.1, 0.5), (0.5, -0.1, 0.5), (0.5, -0.3, 0.5), (0.5, -0.5, 0.3), (0.5, -0.5, 0.1), (0.5, -0.5, -0.1), (0.5, -0.5, -0.3), (-0.3, -0.5, -0.5), (-0.1, -0.5, -0.5), (0.1, -0.5, -0.5), (0.3, -0.5, -0.5), (0.3, -0.5, 0.5), (0.1, -0.5, 0.5), (-0.1, -0.5, 0.5), (-0.3, -0.5, 0.5), (0.3, 0.3, 0.5), (0.3, 0.1, 0.5), (0.3, -0.1, 0.5), (0.3, -0.3, 0.5), (0.1, 0.3, 0.5), (0.1, 0.1, 0.5), (0.1, -0.1, 0.5), (0.1, -0.3, 0.5), (-0.1, 0.3, 0.5), (-0.1, 0.1, 0.5), (-0.1, -0.1, 0.5), (-0.1, -0.3, 0.5), (-0.3, 0.3, 0.5), (-0.3, 0.1, 0.5), (-0.3, -0.1, 0.5), (-0.3, -0.3, 0.5), (-0.3, 0.3, -0.5), (-0.3, 0.1, -0.5), (-0.3, -0.1, -0.5), (-0.3, -0.3, -0.5), (-0.1, 0.3, -0.5), (-0.1, 0.1, -0.5), (-0.1, -0.1, -0.5), (-0.1, -0.3, -0.5), (0.1, 0.3, -0.5), (0.1, 0.1, -0.5), (0.1, -0.1, -0.5), (0.1, -0.3, -0.5), (0.3, 0.3, -0.5), (0.3, 0.1, -0.5), (0.3, -0.1, -0.5), (0.3, -0.3, -0.5), (0.3, -0.5, -0.3), (0.1, -0.5, -0.3), (-0.1, -0.5, -0.3), (-0.3, -0.5, -0.3), (0.3, -0.5, -0.1), (0.1, -0.5, -0.1), (-0.1, -0.5, -0.1), (-0.3, -0.5, -0.1), (0.3, -0.5, 0.1), (0.1, -0.5, 0.1), (-0.1, -0.5, 0.1), (-0.3, -0.5, 0.1), (0.3, -0.5, 0.3), (0.1, -0.5, 0.3), (-0.1, -0.5, 0.3), (-0.3, -0.5, 0.3), (0.5, 0.3, -0.3), (0.5, 0.1, -0.3), (0.5, -0.1, -0.3), (0.5, -0.3, -0.3), (0.5, 0.3, -0.1), (0.5, 0.1, -0.1), (0.5, -0.1, -0.1), (0.5, -0.3, -0.1), (0.5, 0.3, 0.1), (0.5, 0.1, 0.1), (0.5, -0.1, 0.1), (0.5, -0.3, 0.1), (0.5, 0.3, 0.3), (0.5, 0.1, 0.3), (0.5, -0.1, 0.3), (0.5, -0.3, 0.3), (-0.3, 0.5, -0.3), (-0.1, 0.5, -0.3), (0.1, 0.5, -0.3), (0.3, 0.5, -0.3), (-0.3, 0.5, -0.1), (-0.1, 0.5, -0.1), (0.1, 0.5, -0.1), (0.3, 0.5, -0.1), (-0.3, 0.5, 0.1), (-0.1, 0.5, 0.1), (0.1, 0.5, 0.1), (0.3, 0.5, 0.1), (-0.3, 0.5, 0.3), (-0.1, 0.5, 0.3), (0.1, 0.5, 0.3), (0.3, 0.5, 0.3), (-0.5, -0.3, -0.3), (-0.5, -0.1, -0.3), (-0.5, 0.1, -0.3), (-0.5, 0.3, -0.3), (-0.5, -0.3, -0.1), (-0.5, -0.1, -0.1), (-0.5, 0.1, -0.1), (-0.5, 0.3, -0.1), (-0.5, -0.3, 0.1), (-0.5, -0.1, 0.1), (-0.5, 0.1, 0.1), (-0.5, 0.3, 0.1), (-0.5, -0.3, 0.3), (-0.5, -0.1, 0.3), (-0.5, 0.1, 0.3), (-0.5, 0.3, 0.3)], [], [(151, 19, 3, 20), (135, 31, 7, 32), (119, 43, 5, 44), (103, 55, 1, 15), (87, 36, 4, 51), (71, 16, 1, 55), (43, 59, 52, 5), (59, 63, 53, 52), (63, 67, 54, 53), (67, 71, 55, 54), (7, 31, 56, 40), (40, 56, 57, 41), (41, 57, 58, 42), (42, 58, 59, 43), (31, 30, 60, 56), (56, 60, 61, 57), (57, 61, 62, 58), (58, 62, 63, 59), (30, 29, 64, 60), (60, 64, 65, 61), (61, 65, 66, 62), (62, 66, 67, 63), (29, 28, 68, 64), (64, 68, 69, 65), (65, 69, 70, 66), (66, 70, 71, 67), (28, 3, 19, 68), (68, 19, 18, 69), (69, 18, 17, 70), (70, 17, 16, 71), (11, 75, 48, 0), (75, 79, 49, 48), (79, 83, 50, 49), (83, 87, 51, 50), (2, 27, 72, 8), (8, 72, 73, 9), (9, 73, 74, 10), (10, 74, 75, 11), (27, 26, 76, 72), (72, 76, 77, 73), (73, 77, 78, 74), (74, 78, 79, 75), (26, 25, 80, 76), (76, 80, 81, 77), (77, 81, 82, 78), (78, 82, 83, 79), (25, 24, 84, 80), (80, 84, 85, 81), (81, 85, 86, 82), (82, 86, 87, 83), (24, 6, 39, 84), (84, 39, 38, 85), (85, 38, 37, 86), (86, 37, 36, 87), (48, 91, 12, 0), (91, 95, 13, 12), (95, 99, 14, 13), (99, 103, 15, 14), (4, 47, 88, 51), (51, 88, 89, 50), (50, 89, 90, 49), (49, 90, 91, 48), (47, 46, 92, 88), (88, 92, 93, 89), (89, 93, 94, 90), (90, 94, 95, 91), (46, 45, 96, 92), (92, 96, 97, 93), (93, 97, 98, 94), (94, 98, 99, 95), (45, 44, 100, 96), (96, 100, 101, 97), (97, 101, 102, 98), (98, 102, 103, 99), (44, 5, 52, 100), (100, 52, 53, 101), (101, 53, 54, 102), (102, 54, 55, 103), (36, 107, 47, 4), (107, 111, 46, 47), (111, 115, 45, 46), (115, 119, 44, 45), (6, 35, 104, 39), (39, 104, 105, 38), (38, 105, 106, 37), (37, 106, 107, 36), (35, 34, 108, 104), (104, 108, 109, 105), (105, 109, 110, 106), (106, 110, 111, 107), (34, 33, 112, 108), (108, 112, 113, 109), (109, 113, 114, 110), (110, 114, 115, 111), (33, 32, 116, 112), (112, 116, 117, 113), (113, 117, 118, 114), (114, 118, 119, 115), (32, 7, 40, 116), (116, 40, 41, 117), (117, 41, 42, 118), (118, 42, 43, 119), (24, 123, 35, 6), (123, 127, 34, 35), (127, 131, 33, 34), (131, 135, 32, 33), (2, 23, 120, 27), (27, 120, 121, 26), (26, 121, 122, 25), (25, 122, 123, 24), (23, 22, 124, 120), (120, 124, 125, 121), (121, 125, 126, 122), (122, 126, 127, 123), (22, 21, 128, 124), (124, 128, 129, 125), (125, 129, 130, 126), (126, 130, 131, 127), (21, 20, 132, 128), (128, 132, 133, 129), (129, 133, 134, 130), (130, 134, 135, 131), (20, 3, 28, 132), (132, 28, 29, 133), (133, 29, 30, 134), (134, 30, 31, 135), (8, 139, 23, 2), (139, 143, 22, 23), (143, 147, 21, 22), (147, 151, 20, 21), (0, 12, 136, 11), (11, 136, 137, 10), (10, 137, 138, 9), (9, 138, 139, 8), (12, 13, 140, 136), (136, 140, 141, 137), (137, 141, 142, 138), (138, 142, 143, 139), (13, 14, 144, 140), (140, 144, 145, 141), (141, 145, 146, 142), (142, 146, 147, 143), (14, 15, 148, 144), (144, 148, 149, 145), (145, 149, 150, 146), (146, 150, 151, 147), (15, 1, 16, 148), (148, 16, 17, 149), (149, 17, 18, 150), (150, 18, 19, 151)])
_uv = me_cube_129.uv_layers.new(name='UVMap')
_uv.uv.foreach_set('vector', [0.575, 0.2, 0.625, 0.2, 0.625, 0.25, 0.575, 0.25, 0.575, 0.45, 0.625, 0.45, 0.625, 0.5, 0.575, 0.5, 0.575, 0.7, 0.625, 0.7, 0.625, 0.75, 0.575, 0.75, 0.575, 0.95, 0.625, 0.95, 0.625, 1.0, 0.575, 1.0, 0.325, 0.7, 0.375, 0.7, 0.375, 0.75, 0.325, 0.75, 0.825, 0.7, 0.875, 0.7, 0.875, 0.75, 0.825, 0.75, 0.625, 0.7, 0.675, 0.7, 0.675, 0.75, 0.625, 0.75, 0.675, 0.7, 0.725, 0.7, 0.725, 0.75, 0.675, 0.75, 0.725, 0.7, 0.775, 0.7, 0.775, 0.75, 0.725, 0.75, 0.775, 0.7, 0.825, 0.7, 0.825, 0.75, 0.775, 0.75, 0.625, 0.5, 0.675, 0.5, 0.675, 0.55, 0.625, 0.55, 0.625, 0.55, 0.675, 0.55, 0.675, 0.6, 0.625, 0.6, 0.625, 0.6, 0.675, 0.6, 0.675, 0.65, 0.625, 0.65, 0.625, 0.65, 0.675, 0.65, 0.675, 0.7, 0.625, 0.7, 0.675, 0.5, 0.725, 0.5, 0.725, 0.55, 0.675, 0.55, 0.675, 0.55, 0.725, 0.55, 0.725, 0.6, 0.675, 0.6, 0.675, 0.6, 0.725, 0.6, 0.725, 0.65, 0.675, 0.65, 0.675, 0.65, 0.725, 0.65, 0.725, 0.7, 0.675, 0.7, 0.725, 0.5, 0.775, 0.5, 0.775, 0.55, 0.725, 0.55, 0.725, 0.55, 0.775, 0.55, 0.775, 0.6, 0.725, 0.6, 0.725, 0.6, 0.775, 0.6, 0.775, 0.65, 0.725, 0.65, 0.725, 0.65, 0.775, 0.65, 0.775, 0.7, 0.725, 0.7, 0.775, 0.5, 0.825, 0.5, 0.825, 0.55, 0.775, 0.55, 0.775, 0.55, 0.825, 0.55, 0.825, 0.6, 0.775, 0.6, 0.775, 0.6, 0.825, 0.6, 0.825, 0.65, 0.775, 0.65, 0.775, 0.65, 0.825, 0.65, 0.825, 0.7, 0.775, 0.7, 0.825, 0.5, 0.875, 0.5, 0.875, 0.55, 0.825, 0.55, 0.825, 0.55, 0.875, 0.55, 0.875, 0.6, 0.825, 0.6, 0.825, 0.6, 0.875, 0.6, 0.875, 0.65, 0.825, 0.65, 0.825, 0.65, 0.875, 0.65, 0.875, 0.7, 0.825, 0.7, 0.125, 0.7, 0.175, 0.7, 0.175, 0.75, 0.125, 0.75, 0.175, 0.7, 0.225, 0.7, 0.225, 0.75, 0.175, 0.75, 0.225, 0.7, 0.275, 0.7, 0.275, 0.75, 0.225, 0.75, 0.275, 0.7, 0.325, 0.7, 0.325, 0.75, 0.275, 0.75, 0.125, 0.5, 0.175, 0.5, 0.175, 0.55, 0.125, 0.55, 0.125, 0.55, 0.175, 0.55, 0.175, 0.6, 0.125, 0.6, 0.125, 0.6, 0.175, 0.6, 0.175, 0.65, 0.125, 0.65, 0.125, 0.65, 0.175, 0.65, 0.175, 0.7, 0.125, 0.7, 0.175, 0.5, 0.225, 0.5, 0.225, 0.55, 0.175, 0.55, 0.175, 0.55, 0.225, 0.55, 0.225, 0.6, 0.175, 0.6, 0.175, 0.6, 0.225, 0.6, 0.225, 0.65, 0.175, 0.65, 0.175, 0.65, 0.225, 0.65, 0.225, 0.7, 0.175, 0.7, 0.225, 0.5, 0.275, 0.5, 0.275, 0.55, 0.225, 0.55, 0.225, 0.55, 0.275, 0.55, 0.275, 0.6, 0.225, 0.6, 0.225, 0.6, 0.275, 0.6, 0.275, 0.65, 0.225, 0.65, 0.225, 0.65, 0.275, 0.65, 0.275, 0.7, 0.225, 0.7, 0.275, 0.5, 0.325, 0.5, 0.325, 0.55, 0.275, 0.55, 0.275, 0.55, 0.325, 0.55, 0.325, 0.6, 0.275, 0.6, 0.275, 0.6, 0.325, 0.6, 0.325, 0.65, 0.275, 0.65, 0.275, 0.65, 0.325, 0.65, 0.325, 0.7, 0.275, 0.7, 0.325, 0.5, 0.375, 0.5, 0.375, 0.55, 0.325, 0.55, 0.325, 0.55, 0.375, 0.55, 0.375, 0.6, 0.325, 0.6, 0.325, 0.6, 0.375, 0.6, 0.375, 0.65, 0.325, 0.65, 0.325, 0.65, 0.375, 0.65, 0.375, 0.7, 0.325, 0.7, 0.375, 0.95, 0.425, 0.95, 0.425, 1.0, 0.375, 1.0, 0.425, 0.95, 0.475, 0.95, 0.475, 1.0, 0.425, 1.0, 0.475, 0.95, 0.525, 0.95, 0.525, 1.0, 0.475, 1.0, 0.525, 0.95, 0.575, 0.95, 0.575, 1.0, 0.525, 1.0, 0.375, 0.75, 0.425, 0.75, 0.425, 0.8, 0.375, 0.8, 0.375, 0.8, 0.425, 0.8, 0.425, 0.85, 0.375, 0.85, 0.375, 0.85, 0.425, 0.85, 0.425, 0.9, 0.375, 0.9, 0.375, 0.9, 0.425, 0.9, 0.425, 0.95, 0.375, 0.95, 0.425, 0.75, 0.475, 0.75, 0.475, 0.8, 0.425, 0.8, 0.425, 0.8, 0.475, 0.8, 0.475, 0.85, 0.425, 0.85, 0.425, 0.85, 0.475, 0.85, 0.475, 0.9, 0.425, 0.9, 0.425, 0.9, 0.475, 0.9, 0.475, 0.95, 0.425, 0.95, 0.475, 0.75, 0.525, 0.75, 0.525, 0.8, 0.475, 0.8, 0.475, 0.8, 0.525, 0.8, 0.525, 0.85, 0.475, 0.85, 0.475, 0.85, 0.525, 0.85, 0.525, 0.9, 0.475, 0.9, 0.475, 0.9, 0.525, 0.9, 0.525, 0.95, 0.475, 0.95, 0.525, 0.75, 0.575, 0.75, 0.575, 0.8, 0.525, 0.8, 0.525, 0.8, 0.575, 0.8, 0.575, 0.85, 0.525, 0.85, 0.525, 0.85, 0.575, 0.85, 0.575, 0.9, 0.525, 0.9, 0.525, 0.9, 0.575, 0.9, 0.575, 0.95, 0.525, 0.95, 0.575, 0.75, 0.625, 0.75, 0.625, 0.8, 0.575, 0.8, 0.575, 0.8, 0.625, 0.8, 0.625, 0.85, 0.575, 0.85, 0.575, 0.85, 0.625, 0.85, 0.625, 0.9, 0.575, 0.9, 0.575, 0.9, 0.625, 0.9, 0.625, 0.95, 0.575, 0.95, 0.375, 0.7, 0.425, 0.7, 0.425, 0.75, 0.375, 0.75, 0.425, 0.7, 0.475, 0.7, 0.475, 0.75, 0.425, 0.75, 0.475, 0.7, 0.525, 0.7, 0.525, 0.75, 0.475, 0.75, 0.525, 0.7, 0.575, 0.7, 0.575, 0.75, 0.525, 0.75, 0.375, 0.5, 0.425, 0.5, 0.425, 0.55, 0.375, 0.55, 0.375, 0.55, 0.425, 0.55, 0.425, 0.6, 0.375, 0.6, 0.375, 0.6, 0.425, 0.6, 0.425, 0.65, 0.375, 0.65, 0.375, 0.65, 0.425, 0.65, 0.425, 0.7, 0.375, 0.7, 0.425, 0.5, 0.475, 0.5, 0.475, 0.55, 0.425, 0.55, 0.425, 0.55, 0.475, 0.55, 0.475, 0.6, 0.425, 0.6, 0.425, 0.6, 0.475, 0.6, 0.475, 0.65, 0.425, 0.65, 0.425, 0.65, 0.475, 0.65, 0.475, 0.7, 0.425, 0.7, 0.475, 0.5, 0.525, 0.5, 0.525, 0.55, 0.475, 0.55, 0.475, 0.55, 0.525, 0.55, 0.525, 0.6, 0.475, 0.6, 0.475, 0.6, 0.525, 0.6, 0.525, 0.65, 0.475, 0.65, 0.475, 0.65, 0.525, 0.65, 0.525, 0.7, 0.475, 0.7, 0.525, 0.5, 0.575, 0.5, 0.575, 0.55, 0.525, 0.55, 0.525, 0.55, 0.575, 0.55, 0.575, 0.6, 0.525, 0.6, 0.525, 0.6, 0.575, 0.6, 0.575, 0.65, 0.525, 0.65, 0.525, 0.65, 0.575, 0.65, 0.575, 0.7, 0.525, 0.7, 0.575, 0.5, 0.625, 0.5, 0.625, 0.55, 0.575, 0.55, 0.575, 0.55, 0.625, 0.55, 0.625, 0.6, 0.575, 0.6, 0.575, 0.6, 0.625, 0.6, 0.625, 0.65, 0.575, 0.65, 0.575, 0.65, 0.625, 0.65, 0.625, 0.7, 0.575, 0.7, 0.375, 0.45, 0.425, 0.45, 0.425, 0.5, 0.375, 0.5, 0.425, 0.45, 0.475, 0.45, 0.475, 0.5, 0.425, 0.5, 0.475, 0.45, 0.525, 0.45, 0.525, 0.5, 0.475, 0.5, 0.525, 0.45, 0.575, 0.45, 0.575, 0.5, 0.525, 0.5, 0.375, 0.25, 0.425, 0.25, 0.425, 0.3, 0.375, 0.3, 0.375, 0.3, 0.425, 0.3, 0.425, 0.35, 0.375, 0.35, 0.375, 0.35, 0.425, 0.35, 0.425, 0.4, 0.375, 0.4, 0.375, 0.4, 0.425, 0.4, 0.425, 0.45, 0.375, 0.45, 0.425, 0.25, 0.475, 0.25, 0.475, 0.3, 0.425, 0.3, 0.425, 0.3, 0.475, 0.3, 0.475, 0.35, 0.425, 0.35, 0.425, 0.35, 0.475, 0.35, 0.475, 0.4, 0.425, 0.4, 0.425, 0.4, 0.475, 0.4, 0.475, 0.45, 0.425, 0.45, 0.475, 0.25, 0.525, 0.25, 0.525, 0.3, 0.475, 0.3, 0.475, 0.3, 0.525, 0.3, 0.525, 0.35, 0.475, 0.35, 0.475, 0.35, 0.525, 0.35, 0.525, 0.4, 0.475, 0.4, 0.475, 0.4, 0.525, 0.4, 0.525, 0.45, 0.475, 0.45, 0.525, 0.25, 0.575, 0.25, 0.575, 0.3, 0.525, 0.3, 0.525, 0.3, 0.575, 0.3, 0.575, 0.35, 0.525, 0.35, 0.525, 0.35, 0.575, 0.35, 0.575, 0.4, 0.525, 0.4, 0.525, 0.4, 0.575, 0.4, 0.575, 0.45, 0.525, 0.45, 0.575, 0.25, 0.625, 0.25, 0.625, 0.3, 0.575, 0.3, 0.575, 0.3, 0.625, 0.3, 0.625, 0.35, 0.575, 0.35, 0.575, 0.35, 0.625, 0.35, 0.625, 0.4, 0.575, 0.4, 0.575, 0.4, 0.625, 0.4, 0.625, 0.45, 0.575, 0.45, 0.375, 0.2, 0.425, 0.2, 0.425, 0.25, 0.375, 0.25, 0.425, 0.2, 0.475, 0.2, 0.475, 0.25, 0.425, 0.25, 0.475, 0.2, 0.525, 0.2, 0.525, 0.25, 0.475, 0.25, 0.525, 0.2, 0.575, 0.2, 0.575, 0.25, 0.525, 0.25, 0.375, 0.0, 0.425, 0.0, 0.425, 0.05, 0.375, 0.05, 0.375, 0.05, 0.425, 0.05, 0.425, 0.1, 0.375, 0.1, 0.375, 0.1, 0.425, 0.1, 0.425, 0.15, 0.375, 0.15, 0.375, 0.15, 0.425, 0.15, 0.425, 0.2, 0.375, 0.2, 0.425, 0.0, 0.475, 0.0, 0.475, 0.05, 0.425, 0.05, 0.425, 0.05, 0.475, 0.05, 0.475, 0.1, 0.425, 0.1, 0.425, 0.1, 0.475, 0.1, 0.475, 0.15, 0.425, 0.15, 0.425, 0.15, 0.475, 0.15, 0.475, 0.2, 0.425, 0.2, 0.475, 0.0, 0.525, 0.0, 0.525, 0.05, 0.475, 0.05, 0.475, 0.05, 0.525, 0.05, 0.525, 0.1, 0.475, 0.1, 0.475, 0.1, 0.525, 0.1, 0.525, 0.15, 0.475, 0.15, 0.475, 0.15, 0.525, 0.15, 0.525, 0.2, 0.475, 0.2, 0.525, 0.0, 0.575, 0.0, 0.575, 0.05, 0.525, 0.05, 0.525, 0.05, 0.575, 0.05, 0.575, 0.1, 0.525, 0.1, 0.525, 0.1, 0.575, 0.1, 0.575, 0.15, 0.525, 0.15, 0.525, 0.15, 0.575, 0.15, 0.575, 0.2, 0.525, 0.2, 0.575, 0.0, 0.625, 0.0, 0.625, 0.05, 0.575, 0.05, 0.575, 0.05, 0.625, 0.05, 0.625, 0.1, 0.575, 0.1, 0.575, 0.1, 0.625, 0.1, 0.625, 0.15, 0.575, 0.15, 0.575, 0.15, 0.625, 0.15, 0.625, 0.2, 0.575, 0.2])
me_cube_129.materials.append(mat_cubes)
me_cube_129.update()
me_cube_130 = bpy.data.meshes.new('Cube.130')
me_cube_130.from_pydata([(-0.5, -0.5, -0.5), (-0.5, -0.5, 0.5), (-0.5, 0.5, -0.5), (-0.5, 0.5, 0.5), (0.5, -0.5, -0.5), (0.5, -0.5, 0.5), (0.5, 0.5, -0.5), (0.5, 0.5, 0.5), (-0.5, 0.3, -0.5), (-0.5, 0.1, -0.5), (-0.5, -0.1, -0.5), (-0.5, -0.3, -0.5), (-0.5, -0.5, -0.3), (-0.5, -0.5, -0.1), (-0.5, -0.5, 0.1), (-0.5, -0.5, 0.3), (-0.5, -0.3, 0.5), (-0.5, -0.1, 0.5), (-0.5, 0.1, 0.5), (-0.5, 0.3, 0.5), (-0.5, 0.5, 0.3), (-0.5, 0.5, 0.1), (-0.5, 0.5, -0.1), (-0.5, 0.5, -0.3), (0.3, 0.5, -0.5), (0.1, 0.5, -0.5), (-0.1, 0.5, -0.5), (-0.3, 0.5, -0.5), (-0.3, 0.5, 0.5), (-0.1, 0.5, 0.5), (0.1, 0.5, 0.5), (0.3, 0.5, 0.5), (0.5, 0.5, 0.3), (0.5, 0.5, 0.1), (0.5, 0.5, -0.1), (0.5, 0.5, -0.3), (0.5, -0.3, -0.5), (0.5, -0.1, -0.5), (0.5, 0.1, -0.5), (0.5, 0.3, -0.5), (0.5, 0.3, 0.5), (0.5, 0.1, 0.5), (0.5, -0.1, 0.5), (0.5, -0.3, 0.5), (0.5, -0.5, 0.3), (0.5, -0.5, 0.1), (0.5, -0.5, -0.1), (0.5, -0.5, -0.3), (-0.3, -0.5, -0.5), (-0.1, -0.5, -0.5), (0.1, -0.5, -0.5), (0.3, -0.5, -0.5), (0.3, -0.5, 0.5), (0.1, -0.5, 0.5), (-0.1, -0.5, 0.5), (-0.3, -0.5, 0.5), (0.3, 0.3, 0.5), (0.3, 0.1, 0.5), (0.3, -0.1, 0.5), (0.3, -0.3, 0.5), (0.1, 0.3, 0.5), (0.1, 0.1, 0.5), (0.1, -0.1, 0.5), (0.1, -0.3, 0.5), (-0.1, 0.3, 0.5), (-0.1, 0.1, 0.5), (-0.1, -0.1, 0.5), (-0.1, -0.3, 0.5), (-0.3, 0.3, 0.5), (-0.3, 0.1, 0.5), (-0.3, -0.1, 0.5), (-0.3, -0.3, 0.5), (-0.3, 0.3, -0.5), (-0.3, 0.1, -0.5), (-0.3, -0.1, -0.5), (-0.3, -0.3, -0.5), (-0.1, 0.3, -0.5), (-0.1, 0.1, -0.5), (-0.1, -0.1, -0.5), (-0.1, -0.3, -0.5), (0.1, 0.3, -0.5), (0.1, 0.1, -0.5), (0.1, -0.1, -0.5), (0.1, -0.3, -0.5), (0.3, 0.3, -0.5), (0.3, 0.1, -0.5), (0.3, -0.1, -0.5), (0.3, -0.3, -0.5), (0.3, -0.5, -0.3), (0.1, -0.5, -0.3), (-0.1, -0.5, -0.3), (-0.3, -0.5, -0.3), (0.3, -0.5, -0.1), (0.1, -0.5, -0.1), (-0.1, -0.5, -0.1), (-0.3, -0.5, -0.1), (0.3, -0.5, 0.1), (0.1, -0.5, 0.1), (-0.1, -0.5, 0.1), (-0.3, -0.5, 0.1), (0.3, -0.5, 0.3), (0.1, -0.5, 0.3), (-0.1, -0.5, 0.3), (-0.3, -0.5, 0.3), (0.5, 0.3, -0.3), (0.5, 0.1, -0.3), (0.5, -0.1, -0.3), (0.5, -0.3, -0.3), (0.5, 0.3, -0.1), (0.5, 0.1, -0.1), (0.5, -0.1, -0.1), (0.5, -0.3, -0.1), (0.5, 0.3, 0.1), (0.5, 0.1, 0.1), (0.5, -0.1, 0.1), (0.5, -0.3, 0.1), (0.5, 0.3, 0.3), (0.5, 0.1, 0.3), (0.5, -0.1, 0.3), (0.5, -0.3, 0.3), (-0.3, 0.5, -0.3), (-0.1, 0.5, -0.3), (0.1, 0.5, -0.3), (0.3, 0.5, -0.3), (-0.3, 0.5, -0.1), (-0.1, 0.5, -0.1), (0.1, 0.5, -0.1), (0.3, 0.5, -0.1), (-0.3, 0.5, 0.1), (-0.1, 0.5, 0.1), (0.1, 0.5, 0.1), (0.3, 0.5, 0.1), (-0.3, 0.5, 0.3), (-0.1, 0.5, 0.3), (0.1, 0.5, 0.3), (0.3, 0.5, 0.3), (-0.5, -0.3, -0.3), (-0.5, -0.1, -0.3), (-0.5, 0.1, -0.3), (-0.5, 0.3, -0.3), (-0.5, -0.3, -0.1), (-0.5, -0.1, -0.1), (-0.5, 0.1, -0.1), (-0.5, 0.3, -0.1), (-0.5, -0.3, 0.1), (-0.5, -0.1, 0.1), (-0.5, 0.1, 0.1), (-0.5, 0.3, 0.1), (-0.5, -0.3, 0.3), (-0.5, -0.1, 0.3), (-0.5, 0.1, 0.3), (-0.5, 0.3, 0.3)], [], [(151, 19, 3, 20), (135, 31, 7, 32), (119, 43, 5, 44), (103, 55, 1, 15), (87, 36, 4, 51), (71, 16, 1, 55), (43, 59, 52, 5), (59, 63, 53, 52), (63, 67, 54, 53), (67, 71, 55, 54), (7, 31, 56, 40), (40, 56, 57, 41), (41, 57, 58, 42), (42, 58, 59, 43), (31, 30, 60, 56), (56, 60, 61, 57), (57, 61, 62, 58), (58, 62, 63, 59), (30, 29, 64, 60), (60, 64, 65, 61), (61, 65, 66, 62), (62, 66, 67, 63), (29, 28, 68, 64), (64, 68, 69, 65), (65, 69, 70, 66), (66, 70, 71, 67), (28, 3, 19, 68), (68, 19, 18, 69), (69, 18, 17, 70), (70, 17, 16, 71), (11, 75, 48, 0), (75, 79, 49, 48), (79, 83, 50, 49), (83, 87, 51, 50), (2, 27, 72, 8), (8, 72, 73, 9), (9, 73, 74, 10), (10, 74, 75, 11), (27, 26, 76, 72), (72, 76, 77, 73), (73, 77, 78, 74), (74, 78, 79, 75), (26, 25, 80, 76), (76, 80, 81, 77), (77, 81, 82, 78), (78, 82, 83, 79), (25, 24, 84, 80), (80, 84, 85, 81), (81, 85, 86, 82), (82, 86, 87, 83), (24, 6, 39, 84), (84, 39, 38, 85), (85, 38, 37, 86), (86, 37, 36, 87), (48, 91, 12, 0), (91, 95, 13, 12), (95, 99, 14, 13), (99, 103, 15, 14), (4, 47, 88, 51), (51, 88, 89, 50), (50, 89, 90, 49), (49, 90, 91, 48), (47, 46, 92, 88), (88, 92, 93, 89), (89, 93, 94, 90), (90, 94, 95, 91), (46, 45, 96, 92), (92, 96, 97, 93), (93, 97, 98, 94), (94, 98, 99, 95), (45, 44, 100, 96), (96, 100, 101, 97), (97, 101, 102, 98), (98, 102, 103, 99), (44, 5, 52, 100), (100, 52, 53, 101), (101, 53, 54, 102), (102, 54, 55, 103), (36, 107, 47, 4), (107, 111, 46, 47), (111, 115, 45, 46), (115, 119, 44, 45), (6, 35, 104, 39), (39, 104, 105, 38), (38, 105, 106, 37), (37, 106, 107, 36), (35, 34, 108, 104), (104, 108, 109, 105), (105, 109, 110, 106), (106, 110, 111, 107), (34, 33, 112, 108), (108, 112, 113, 109), (109, 113, 114, 110), (110, 114, 115, 111), (33, 32, 116, 112), (112, 116, 117, 113), (113, 117, 118, 114), (114, 118, 119, 115), (32, 7, 40, 116), (116, 40, 41, 117), (117, 41, 42, 118), (118, 42, 43, 119), (24, 123, 35, 6), (123, 127, 34, 35), (127, 131, 33, 34), (131, 135, 32, 33), (2, 23, 120, 27), (27, 120, 121, 26), (26, 121, 122, 25), (25, 122, 123, 24), (23, 22, 124, 120), (120, 124, 125, 121), (121, 125, 126, 122), (122, 126, 127, 123), (22, 21, 128, 124), (124, 128, 129, 125), (125, 129, 130, 126), (126, 130, 131, 127), (21, 20, 132, 128), (128, 132, 133, 129), (129, 133, 134, 130), (130, 134, 135, 131), (20, 3, 28, 132), (132, 28, 29, 133), (133, 29, 30, 134), (134, 30, 31, 135), (8, 139, 23, 2), (139, 143, 22, 23), (143, 147, 21, 22), (147, 151, 20, 21), (0, 12, 136, 11), (11, 136, 137, 10), (10, 137, 138, 9), (9, 138, 139, 8), (12, 13, 140, 136), (136, 140, 141, 137), (137, 141, 142, 138), (138, 142, 143, 139), (13, 14, 144, 140), (140, 144, 145, 141), (141, 145, 146, 142), (142, 146, 147, 143), (14, 15, 148, 144), (144, 148, 149, 145), (145, 149, 150, 146), (146, 150, 151, 147), (15, 1, 16, 148), (148, 16, 17, 149), (149, 17, 18, 150), (150, 18, 19, 151)])
_uv = me_cube_130.uv_layers.new(name='UVMap')
_uv.uv.foreach_set('vector', [0.575, 0.2, 0.625, 0.2, 0.625, 0.25, 0.575, 0.25, 0.575, 0.45, 0.625, 0.45, 0.625, 0.5, 0.575, 0.5, 0.575, 0.7, 0.625, 0.7, 0.625, 0.75, 0.575, 0.75, 0.575, 0.95, 0.625, 0.95, 0.625, 1.0, 0.575, 1.0, 0.325, 0.7, 0.375, 0.7, 0.375, 0.75, 0.325, 0.75, 0.825, 0.7, 0.875, 0.7, 0.875, 0.75, 0.825, 0.75, 0.625, 0.7, 0.675, 0.7, 0.675, 0.75, 0.625, 0.75, 0.675, 0.7, 0.725, 0.7, 0.725, 0.75, 0.675, 0.75, 0.725, 0.7, 0.775, 0.7, 0.775, 0.75, 0.725, 0.75, 0.775, 0.7, 0.825, 0.7, 0.825, 0.75, 0.775, 0.75, 0.625, 0.5, 0.675, 0.5, 0.675, 0.55, 0.625, 0.55, 0.625, 0.55, 0.675, 0.55, 0.675, 0.6, 0.625, 0.6, 0.625, 0.6, 0.675, 0.6, 0.675, 0.65, 0.625, 0.65, 0.625, 0.65, 0.675, 0.65, 0.675, 0.7, 0.625, 0.7, 0.675, 0.5, 0.725, 0.5, 0.725, 0.55, 0.675, 0.55, 0.675, 0.55, 0.725, 0.55, 0.725, 0.6, 0.675, 0.6, 0.675, 0.6, 0.725, 0.6, 0.725, 0.65, 0.675, 0.65, 0.675, 0.65, 0.725, 0.65, 0.725, 0.7, 0.675, 0.7, 0.725, 0.5, 0.775, 0.5, 0.775, 0.55, 0.725, 0.55, 0.725, 0.55, 0.775, 0.55, 0.775, 0.6, 0.725, 0.6, 0.725, 0.6, 0.775, 0.6, 0.775, 0.65, 0.725, 0.65, 0.725, 0.65, 0.775, 0.65, 0.775, 0.7, 0.725, 0.7, 0.775, 0.5, 0.825, 0.5, 0.825, 0.55, 0.775, 0.55, 0.775, 0.55, 0.825, 0.55, 0.825, 0.6, 0.775, 0.6, 0.775, 0.6, 0.825, 0.6, 0.825, 0.65, 0.775, 0.65, 0.775, 0.65, 0.825, 0.65, 0.825, 0.7, 0.775, 0.7, 0.825, 0.5, 0.875, 0.5, 0.875, 0.55, 0.825, 0.55, 0.825, 0.55, 0.875, 0.55, 0.875, 0.6, 0.825, 0.6, 0.825, 0.6, 0.875, 0.6, 0.875, 0.65, 0.825, 0.65, 0.825, 0.65, 0.875, 0.65, 0.875, 0.7, 0.825, 0.7, 0.125, 0.7, 0.175, 0.7, 0.175, 0.75, 0.125, 0.75, 0.175, 0.7, 0.225, 0.7, 0.225, 0.75, 0.175, 0.75, 0.225, 0.7, 0.275, 0.7, 0.275, 0.75, 0.225, 0.75, 0.275, 0.7, 0.325, 0.7, 0.325, 0.75, 0.275, 0.75, 0.125, 0.5, 0.175, 0.5, 0.175, 0.55, 0.125, 0.55, 0.125, 0.55, 0.175, 0.55, 0.175, 0.6, 0.125, 0.6, 0.125, 0.6, 0.175, 0.6, 0.175, 0.65, 0.125, 0.65, 0.125, 0.65, 0.175, 0.65, 0.175, 0.7, 0.125, 0.7, 0.175, 0.5, 0.225, 0.5, 0.225, 0.55, 0.175, 0.55, 0.175, 0.55, 0.225, 0.55, 0.225, 0.6, 0.175, 0.6, 0.175, 0.6, 0.225, 0.6, 0.225, 0.65, 0.175, 0.65, 0.175, 0.65, 0.225, 0.65, 0.225, 0.7, 0.175, 0.7, 0.225, 0.5, 0.275, 0.5, 0.275, 0.55, 0.225, 0.55, 0.225, 0.55, 0.275, 0.55, 0.275, 0.6, 0.225, 0.6, 0.225, 0.6, 0.275, 0.6, 0.275, 0.65, 0.225, 0.65, 0.225, 0.65, 0.275, 0.65, 0.275, 0.7, 0.225, 0.7, 0.275, 0.5, 0.325, 0.5, 0.325, 0.55, 0.275, 0.55, 0.275, 0.55, 0.325, 0.55, 0.325, 0.6, 0.275, 0.6, 0.275, 0.6, 0.325, 0.6, 0.325, 0.65, 0.275, 0.65, 0.275, 0.65, 0.325, 0.65, 0.325, 0.7, 0.275, 0.7, 0.325, 0.5, 0.375, 0.5, 0.375, 0.55, 0.325, 0.55, 0.325, 0.55, 0.375, 0.55, 0.375, 0.6, 0.325, 0.6, 0.325, 0.6, 0.375, 0.6, 0.375, 0.65, 0.325, 0.65, 0.325, 0.65, 0.375, 0.65, 0.375, 0.7, 0.325, 0.7, 0.375, 0.95, 0.425, 0.95, 0.425, 1.0, 0.375, 1.0, 0.425, 0.95, 0.475, 0.95, 0.475, 1.0, 0.425, 1.0, 0.475, 0.95, 0.525, 0.95, 0.525, 1.0, 0.475, 1.0, 0.525, 0.95, 0.575, 0.95, 0.575, 1.0, 0.525, 1.0, 0.375, 0.75, 0.425, 0.75, 0.425, 0.8, 0.375, 0.8, 0.375, 0.8, 0.425, 0.8, 0.425, 0.85, 0.375, 0.85, 0.375, 0.85, 0.425, 0.85, 0.425, 0.9, 0.375, 0.9, 0.375, 0.9, 0.425, 0.9, 0.425, 0.95, 0.375, 0.95, 0.425, 0.75, 0.475, 0.75, 0.475, 0.8, 0.425, 0.8, 0.425, 0.8, 0.475, 0.8, 0.475, 0.85, 0.425, 0.85, 0.425, 0.85, 0.475, 0.85, 0.475, 0.9, 0.425, 0.9, 0.425, 0.9, 0.475, 0.9, 0.475, 0.95, 0.425, 0.95, 0.475, 0.75, 0.525, 0.75, 0.525, 0.8, 0.475, 0.8, 0.475, 0.8, 0.525, 0.8, 0.525, 0.85, 0.475, 0.85, 0.475, 0.85, 0.525, 0.85, 0.525, 0.9, 0.475, 0.9, 0.475, 0.9, 0.525, 0.9, 0.525, 0.95, 0.475, 0.95, 0.525, 0.75, 0.575, 0.75, 0.575, 0.8, 0.525, 0.8, 0.525, 0.8, 0.575, 0.8, 0.575, 0.85, 0.525, 0.85, 0.525, 0.85, 0.575, 0.85, 0.575, 0.9, 0.525, 0.9, 0.525, 0.9, 0.575, 0.9, 0.575, 0.95, 0.525, 0.95, 0.575, 0.75, 0.625, 0.75, 0.625, 0.8, 0.575, 0.8, 0.575, 0.8, 0.625, 0.8, 0.625, 0.85, 0.575, 0.85, 0.575, 0.85, 0.625, 0.85, 0.625, 0.9, 0.575, 0.9, 0.575, 0.9, 0.625, 0.9, 0.625, 0.95, 0.575, 0.95, 0.375, 0.7, 0.425, 0.7, 0.425, 0.75, 0.375, 0.75, 0.425, 0.7, 0.475, 0.7, 0.475, 0.75, 0.425, 0.75, 0.475, 0.7, 0.525, 0.7, 0.525, 0.75, 0.475, 0.75, 0.525, 0.7, 0.575, 0.7, 0.575, 0.75, 0.525, 0.75, 0.375, 0.5, 0.425, 0.5, 0.425, 0.55, 0.375, 0.55, 0.375, 0.55, 0.425, 0.55, 0.425, 0.6, 0.375, 0.6, 0.375, 0.6, 0.425, 0.6, 0.425, 0.65, 0.375, 0.65, 0.375, 0.65, 0.425, 0.65, 0.425, 0.7, 0.375, 0.7, 0.425, 0.5, 0.475, 0.5, 0.475, 0.55, 0.425, 0.55, 0.425, 0.55, 0.475, 0.55, 0.475, 0.6, 0.425, 0.6, 0.425, 0.6, 0.475, 0.6, 0.475, 0.65, 0.425, 0.65, 0.425, 0.65, 0.475, 0.65, 0.475, 0.7, 0.425, 0.7, 0.475, 0.5, 0.525, 0.5, 0.525, 0.55, 0.475, 0.55, 0.475, 0.55, 0.525, 0.55, 0.525, 0.6, 0.475, 0.6, 0.475, 0.6, 0.525, 0.6, 0.525, 0.65, 0.475, 0.65, 0.475, 0.65, 0.525, 0.65, 0.525, 0.7, 0.475, 0.7, 0.525, 0.5, 0.575, 0.5, 0.575, 0.55, 0.525, 0.55, 0.525, 0.55, 0.575, 0.55, 0.575, 0.6, 0.525, 0.6, 0.525, 0.6, 0.575, 0.6, 0.575, 0.65, 0.525, 0.65, 0.525, 0.65, 0.575, 0.65, 0.575, 0.7, 0.525, 0.7, 0.575, 0.5, 0.625, 0.5, 0.625, 0.55, 0.575, 0.55, 0.575, 0.55, 0.625, 0.55, 0.625, 0.6, 0.575, 0.6, 0.575, 0.6, 0.625, 0.6, 0.625, 0.65, 0.575, 0.65, 0.575, 0.65, 0.625, 0.65, 0.625, 0.7, 0.575, 0.7, 0.375, 0.45, 0.425, 0.45, 0.425, 0.5, 0.375, 0.5, 0.425, 0.45, 0.475, 0.45, 0.475, 0.5, 0.425, 0.5, 0.475, 0.45, 0.525, 0.45, 0.525, 0.5, 0.475, 0.5, 0.525, 0.45, 0.575, 0.45, 0.575, 0.5, 0.525, 0.5, 0.375, 0.25, 0.425, 0.25, 0.425, 0.3, 0.375, 0.3, 0.375, 0.3, 0.425, 0.3, 0.425, 0.35, 0.375, 0.35, 0.375, 0.35, 0.425, 0.35, 0.425, 0.4, 0.375, 0.4, 0.375, 0.4, 0.425, 0.4, 0.425, 0.45, 0.375, 0.45, 0.425, 0.25, 0.475, 0.25, 0.475, 0.3, 0.425, 0.3, 0.425, 0.3, 0.475, 0.3, 0.475, 0.35, 0.425, 0.35, 0.425, 0.35, 0.475, 0.35, 0.475, 0.4, 0.425, 0.4, 0.425, 0.4, 0.475, 0.4, 0.475, 0.45, 0.425, 0.45, 0.475, 0.25, 0.525, 0.25, 0.525, 0.3, 0.475, 0.3, 0.475, 0.3, 0.525, 0.3, 0.525, 0.35, 0.475, 0.35, 0.475, 0.35, 0.525, 0.35, 0.525, 0.4, 0.475, 0.4, 0.475, 0.4, 0.525, 0.4, 0.525, 0.45, 0.475, 0.45, 0.525, 0.25, 0.575, 0.25, 0.575, 0.3, 0.525, 0.3, 0.525, 0.3, 0.575, 0.3, 0.575, 0.35, 0.525, 0.35, 0.525, 0.35, 0.575, 0.35, 0.575, 0.4, 0.525, 0.4, 0.525, 0.4, 0.575, 0.4, 0.575, 0.45, 0.525, 0.45, 0.575, 0.25, 0.625, 0.25, 0.625, 0.3, 0.575, 0.3, 0.575, 0.3, 0.625, 0.3, 0.625, 0.35, 0.575, 0.35, 0.575, 0.35, 0.625, 0.35, 0.625, 0.4, 0.575, 0.4, 0.575, 0.4, 0.625, 0.4, 0.625, 0.45, 0.575, 0.45, 0.375, 0.2, 0.425, 0.2, 0.425, 0.25, 0.375, 0.25, 0.425, 0.2, 0.475, 0.2, 0.475, 0.25, 0.425, 0.25, 0.475, 0.2, 0.525, 0.2, 0.525, 0.25, 0.475, 0.25, 0.525, 0.2, 0.575, 0.2, 0.575, 0.25, 0.525, 0.25, 0.375, 0.0, 0.425, 0.0, 0.425, 0.05, 0.375, 0.05, 0.375, 0.05, 0.425, 0.05, 0.425, 0.1, 0.375, 0.1, 0.375, 0.1, 0.425, 0.1, 0.425, 0.15, 0.375, 0.15, 0.375, 0.15, 0.425, 0.15, 0.425, 0.2, 0.375, 0.2, 0.425, 0.0, 0.475, 0.0, 0.475, 0.05, 0.425, 0.05, 0.425, 0.05, 0.475, 0.05, 0.475, 0.1, 0.425, 0.1, 0.425, 0.1, 0.475, 0.1, 0.475, 0.15, 0.425, 0.15, 0.425, 0.15, 0.475, 0.15, 0.475, 0.2, 0.425, 0.2, 0.475, 0.0, 0.525, 0.0, 0.525, 0.05, 0.475, 0.05, 0.475, 0.05, 0.525, 0.05, 0.525, 0.1, 0.475, 0.1, 0.475, 0.1, 0.525, 0.1, 0.525, 0.15, 0.475, 0.15, 0.475, 0.15, 0.525, 0.15, 0.525, 0.2, 0.475, 0.2, 0.525, 0.0, 0.575, 0.0, 0.575, 0.05, 0.525, 0.05, 0.525, 0.05, 0.575, 0.05, 0.575, 0.1, 0.525, 0.1, 0.525, 0.1, 0.575, 0.1, 0.575, 0.15, 0.525, 0.15, 0.525, 0.15, 0.575, 0.15, 0.575, 0.2, 0.525, 0.2, 0.575, 0.0, 0.625, 0.0, 0.625, 0.05, 0.575, 0.05, 0.575, 0.05, 0.625, 0.05, 0.625, 0.1, 0.575, 0.1, 0.575, 0.1, 0.625, 0.1, 0.625, 0.15, 0.575, 0.15, 0.575, 0.15, 0.625, 0.15, 0.625, 0.2, 0.575, 0.2])
me_cube_130.materials.append(mat_cubes)
me_cube_130.update()

# ---- objects
ob_ground = bpy.data.objects.new('Ground', me_plane_007)
ob_debriscube_1 = bpy.data.objects.new('DebrisCube_1', me_cube_121)
ob_debriscube_2 = bpy.data.objects.new('DebrisCube_2', me_cube_122)
ob_debriscube_3 = bpy.data.objects.new('DebrisCube_3', me_cube_123)
ob_debriscube_4 = bpy.data.objects.new('DebrisCube_4', me_cube_124)
ob_debriscube_5 = bpy.data.objects.new('DebrisCube_5', me_cube_125)
ob_debriscube_6 = bpy.data.objects.new('DebrisCube_6', me_cube_126)
ob_debriscube_7 = bpy.data.objects.new('DebrisCube_7', me_cube_127)
ob_debriscube_8 = bpy.data.objects.new('DebrisCube_8', me_cube_128)
ob_debriscube_9 = bpy.data.objects.new('DebrisCube_9', me_cube_129)
ob_debriscube_10 = bpy.data.objects.new('DebrisCube_10', me_cube_130)

# ---- transforms, parenting, visibility, modifiers, constraints
ob_ground.location = (0.0, 0.0, 0.0)
_m = ob_ground.modifiers.new('Collision', 'COLLISION')
ob_debriscube_1.location = (-1.313, -0.4375, 6.844)
ob_debriscube_2.location = (3.291, 0.384, 4.406)
ob_debriscube_3.location = (-0.497, 2.82, 6.988)
ob_debriscube_4.location = (2.382, -0.889, 6.398)
ob_debriscube_5.location = (-4.97, -0.5066, 3.944)
ob_debriscube_6.location = (-3.732, -2.583, 6.07)
_m = ob_debriscube_6.modifiers.new('Displace', 'DISPLACE')
_m.strength = 0.0
_m = ob_debriscube_6.modifiers.new('Softbody', 'SOFT_BODY')
_m = ob_debriscube_6.modifiers.new('Collision', 'COLLISION')
ob_debriscube_7.location = (1.848, 2.083, 7.253)
_m = ob_debriscube_7.modifiers.new('Displace', 'DISPLACE')
_m.strength = 0.0
_m = ob_debriscube_7.modifiers.new('Softbody', 'SOFT_BODY')
_m = ob_debriscube_7.modifiers.new('Collision', 'COLLISION')
ob_debriscube_8.location = (-3.28, 0.8744, 3.516)
_m = ob_debriscube_8.modifiers.new('Displace', 'DISPLACE')
_m.strength = 0.0
_m = ob_debriscube_8.modifiers.new('Softbody', 'SOFT_BODY')
_m = ob_debriscube_8.modifiers.new('Collision', 'COLLISION')
ob_debriscube_9.location = (-4.982, 3.601, 6.338)
_m = ob_debriscube_9.modifiers.new('Displace', 'DISPLACE')
_m.strength = 0.0
_m = ob_debriscube_9.modifiers.new('Softbody', 'SOFT_BODY')
_m = ob_debriscube_9.modifiers.new('Collision', 'COLLISION')
ob_debriscube_10.location = (4.704, 4.831, 7.054)
_m = ob_debriscube_10.modifiers.new('Displace', 'DISPLACE')
_m.strength = 0.0
_m = ob_debriscube_10.modifiers.new('Softbody', 'SOFT_BODY')
_m = ob_debriscube_10.modifiers.new('Collision', 'COLLISION')

# ---- collection membership
col_collection.objects.link(ob_ground)
col_collection.objects.link(ob_debriscube_1)
col_collection.objects.link(ob_debriscube_2)
col_collection.objects.link(ob_debriscube_3)
col_collection.objects.link(ob_debriscube_4)
col_collection.objects.link(ob_debriscube_5)
col_collection.objects.link(ob_debriscube_6)
col_collection.objects.link(ob_debriscube_7)
col_collection.objects.link(ob_debriscube_8)
col_collection.objects.link(ob_debriscube_9)
col_collection.objects.link(ob_debriscube_10)

# ---- scene / render settings (as saved in the file)
scene.frame_start = 1; scene.frame_end = 250; scene.frame_set(0)
scene.render.engine = 'BLENDER_EEVEE_NEXT'
bpy.context.view_layer.update()

# ---- added for rendering (the .blend has no active camera and no usable light): camera, sun
cam_auto = bpy.data.cameras.new('AutoCamera')
cam_auto.lens = 50.0
cam_auto.sensor_width = 36.0
cam_auto.clip_end = 1000.0
ob_auto_camera = bpy.data.objects.new('AutoCamera', cam_auto)
scene.collection.objects.link(ob_auto_camera)
ob_auto_camera.location = (27.1346, -32.5615, 25.584)
ob_auto_camera.rotation_euler = (1.09748, -7.21219e-08, 0.694738)
scene.camera = ob_auto_camera
light_auto_sun = bpy.data.lights.new('AutoSun', 'SUN')
light_auto_sun.energy = 3.0
light_auto_sun.angle = 0.0523599
ob_auto_sun = bpy.data.objects.new('AutoSun', light_auto_sun)
scene.collection.objects.link(ob_auto_sun)
ob_auto_sun.rotation_euler = (0.872665, 0.174533, 0.523599)
bpy.context.view_layer.update()
